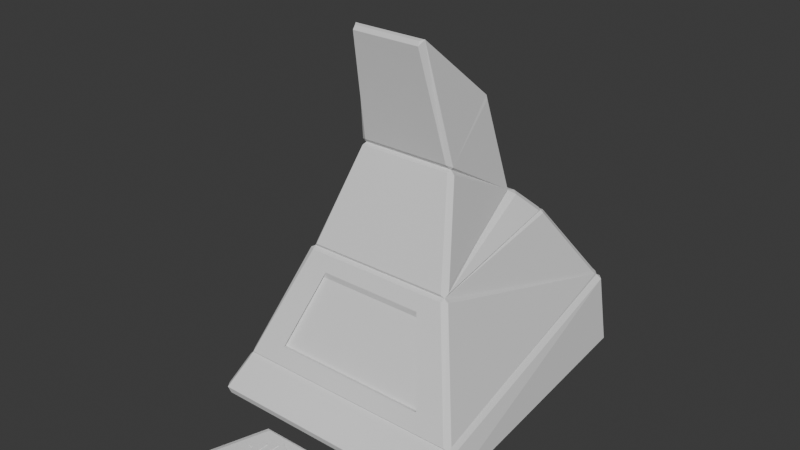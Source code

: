 # Source: v1-base-with-logo-plate.blend  (saved by Blender 4.0.36; exported with 4.5.12 LTS)
import bpy
from mathutils import Matrix  # noqa: F401  (used for matrix-valued properties, if any)

bpy.ops.wm.read_factory_settings(use_empty=True)
scene = bpy.context.scene
scene.name = 'Scene'

# ---- collections
col_collection = bpy.data.collections.new('Collection'); scene.collection.children.link(col_collection)

# ---- world
world_world = bpy.data.worlds.new('World'); scene.world = world_world
world_world.use_nodes = True; world_world.node_tree.nodes.clear()
_N = world_world.node_tree.nodes; _L = world_world.node_tree.links
n0 = _N.new('ShaderNodeOutputWorld'); n0.name = 'World Output'; n0.location = (300, 300)
n1 = _N.new('ShaderNodeBackground'); n1.name = 'Background'; n1.location = (10, 300)
n1.inputs[0].default_value = (0.05088, 0.05088, 0.05088, 1.0)
_L.new(n1.outputs[0], n0.inputs[0])
n0.is_active_output = True
world_world.color = (0.05088, 0.05088, 0.05088)
world_world.use_sun_shadow = False
world_world.sun_shadow_jitter_overblur = 0.0

# ---- meshes
me_cube = bpy.data.meshes.new('Cube')
me_cube.from_pydata([(0.7869, 0.9237, 0.4122), (1.037, -0.9901, -0.3418), (0.2068, -0.1337, 3.128), (-0.785, -1.012, 0.01979), (-0.7869, 0.9237, 0.4122), (-0.5449, -0.7952, 1.334), (-1.037, -0.9901, -0.3418), (-0.2068, -0.1337, 3.128), (1.132, -1.085, -0.7354), (0.785, -1.012, 0.01979), (-1.132, -1.085, -0.7354), (0.5449, -0.7952, 1.334), (0.8819, 0.9237, -0.7354), (-0.8819, 0.9237, -0.7354), (0.716, -0.7256, 1.764), (-0.716, -0.7256, 1.764), (0.6109, 0.4828, 2.122), (-0.6109, 0.4828, 2.122), (0.616, -0.6538, 1.764), (-0.616, -0.6538, 1.764), (0.5076, 0.4825, 1.654), (-0.5076, 0.4825, 1.654), (0.4536, -0.4143, 3.571), (-0.4536, -0.4143, 3.571), (0.4164, 0.2627, 2.601), (-0.4164, 0.2627, 2.601), (0.289, -0.3247, 3.522), (-0.289, -0.3247, 3.522), (0.2748, 0.2415, 2.323), (-0.2748, 0.2415, 2.323), (0.2748, -0.5351, 5.644), (-0.2748, -0.5351, 5.644), (0.2748, 0.01274, 4.567), (-0.2748, 0.01274, 4.567), (1.117, -1.083, -0.2996), (-0.8785, 0.9931, 0.4545), (0.8785, 0.9931, 0.4545), (-1.117, -1.083, -0.2996), (1.124, -1.116, -0.3839), (1.162, -1.074, -0.3838), (-1.162, -1.074, -0.3838), (-1.124, -1.116, -0.3839), (0.9201, 1.008, 0.3703), (0.8737, 1.05, 0.3703), (-0.9201, 1.008, 0.3703), (-0.8737, 1.05, 0.3703), (0.3492, -0.5876, 5.755), (-0.3492, -0.5876, 5.755), (1.132, -1.052, -0.2573), (1.093, -1.096, -0.2573), (-0.8689, 0.964, 0.4968), (-0.8526, 1.006, 0.4968), (0.8526, 1.006, 0.4968), (0.8802, 0.964, 0.4968), (-1.093, -1.096, -0.2573), (-1.132, -1.052, -0.2573), (0.6419, 0.4794, 2.08), (0.5955, 0.5261, 2.08), (-0.7071, -0.7572, 1.722), (0.7071, -0.7572, 1.722), (-0.5955, 0.5261, 2.08), (-0.6419, 0.4794, 2.08), (0.5793, 0.4905, 2.148), (0.6261, 0.4434, 2.149), (0.7267, -0.6952, 1.821), (0.6873, -0.7371, 1.822), (-0.6283, 0.4431, 2.149), (-0.5822, 0.4905, 2.148), (-0.6873, -0.7371, 1.822), (-0.7267, -0.6952, 1.821), (0.4819, -0.4205, 3.626), (0.4305, -0.4452, 3.66), (-0.4305, -0.4452, 3.66), (-0.4819, -0.4204, 3.626), (-0.4466, 0.3294, 2.548), (-0.4973, 0.2952, 2.524), (-0.4925, -0.4176, 3.498), (-0.4536, -0.4521, 3.545), (0.4973, 0.2952, 2.524), (0.4466, 0.3294, 2.548), (0.4536, -0.4521, 3.545), (0.4925, -0.418, 3.498), (0.3052, -0.5854, 5.751), (-0.3052, -0.5854, 5.751), (0.3227, -0.6174, 5.742), (0.3279, -0.6333, 5.669), (-0.3279, -0.6333, 5.669), (-0.3227, -0.6174, 5.742), (0.2068, 0.1594, 3.128), (0.2748, 0.1842, 2.885), (0.2748, 0.1594, 3.128), (0.2811, -0.009119, 2.862), (0.2842, -0.1337, 3.128), (-0.2068, 0.1594, 3.128), (-0.2748, 0.1842, 2.885), (-0.2748, 0.1594, 3.128), (-0.2842, -0.1337, 3.128), (-0.2811, -0.009119, 2.862), (-0.7167, -0.6831, 1.894), (-0.6765, -0.7239, 1.902), (0.7167, -0.679, 1.894), (0.6765, -0.7228, 1.902), (0.3586, 0.06296, 4.359), (0.3143, 0.09363, 4.406), (0.3501, 0.05923, 4.438), (-0.3143, 0.09363, 4.406), (-0.3588, 0.06299, 4.359), (-0.3501, 0.05923, 4.438), (-0.4484, 0.2446, 2.629), (-0.4047, 0.2719, 2.65), (0.4047, 0.2719, 2.65), (0.4484, 0.2447, 2.629), (-0.8365, 0.9803, 0.5733), (0.8365, 0.9803, 0.5733), (-0.865, 0.9382, 0.5733), (0.8657, 0.9382, 0.5733), (0.76, -0.7312, 1.713), (-0.76, -0.7312, 1.713), (0.5079, -0.8033, 1.453), (-0.5079, -0.8033, 1.453), (-0.7575, -1.043, 0.05233), (0.7575, -1.043, 0.05233), (0.9463, 0.9988, -1.0), (0.9625, 1.054, -0.8691), (1.009, 1.012, -0.8692), (0.9636, 0.9832, -1.0), (1.201, -1.257, -1.0), (1.246, -1.24, -0.8695), (1.208, -1.282, -0.8696), (1.193, -1.265, -1.0), (-0.9636, 0.9832, -1.0), (-1.009, 1.012, -0.8692), (-0.9463, 0.9988, -1.0), (-0.9625, 1.054, -0.8691), (-1.193, -1.265, -1.0), (-1.208, -1.282, -0.8696), (-1.201, -1.257, -1.0), (-1.246, -1.24, -0.8695)], [], [(4, 6, 10, 13), (21, 6, 4), (45, 133, 131, 44), (1, 6, 19, 18), (19, 6, 21), (8, 12, 13, 10), (6, 1, 8, 10), (0, 4, 13, 12), (1, 0, 12, 8), (19, 21, 29), (23, 77, 80, 22), (108, 98, 76), (26, 28, 18), (16, 17, 67, 62), (4, 0, 20, 21), (20, 0, 1), (26, 27, 31, 30), (27, 33, 31), (18, 19, 27, 26), (15, 58, 59, 14), (21, 20, 28, 29), (47, 31, 107), (31, 47, 83), (70, 102, 104, 46), (47, 107, 106, 73), (93, 94, 29, 28, 89, 88, 90, 32, 33, 95), (91, 89, 28, 26, 32, 90, 92), (18, 20, 1), (28, 20, 18), (27, 19, 29), (95, 33, 27, 29, 94, 97, 96), (32, 26, 30), (37, 34, 49, 54), (36, 35, 51, 52), (112, 113, 52, 51), (69, 25, 75), (16, 57, 60, 17), (135, 41, 40, 137), (30, 31, 83, 82), (80, 77, 99, 101), (64, 78, 24), (75, 66, 69), (102, 70, 111), (107, 33, 32, 104, 103, 105), (105, 103, 110, 109), (24, 79, 74, 25), (24, 111, 100, 64), (15, 14, 65, 68), (23, 22, 71, 72), (108, 23, 73), (38, 39, 34), (37, 40, 41), (42, 43, 36), (44, 35, 45), (106, 108, 73), (111, 70, 22), (76, 23, 108), (48, 49, 34), (50, 51, 35), (52, 53, 36), (54, 55, 37), (56, 57, 16), (60, 61, 17), (62, 63, 16), (64, 65, 14), (66, 67, 17), (68, 69, 15), (70, 71, 22), (72, 73, 23), (74, 75, 25), (76, 77, 23), (78, 79, 24), (80, 81, 22), (34, 37, 41, 38), (50, 117, 15), (35, 36, 43, 45), (127, 124, 42, 39), (128, 38, 41, 135), (40, 44, 131, 137), (112, 51, 50, 114), (78, 63, 62, 79), (80, 101, 100, 81), (46, 30, 82), (46, 85, 71, 70), (67, 74, 79, 62), (68, 99, 98, 69), (42, 124, 123, 43), (85, 86, 72, 71), (72, 86, 47, 73), (82, 84, 46), (87, 83, 47), (85, 46, 84), (47, 86, 87), (86, 85, 84, 87), (82, 83, 87, 84), (2, 88, 89, 91), (2, 91, 92), (90, 88, 2, 92), (93, 7, 97, 94), (97, 7, 96), (96, 7, 93, 95), (101, 99, 68, 65), (22, 81, 111), (98, 99, 77, 76), (24, 25, 109, 110), (100, 101, 65, 64), (25, 69, 98, 108), (100, 111, 81), (102, 103, 104), (105, 106, 107), (110, 111, 24), (102, 111, 110, 103), (105, 109, 108, 106), (32, 30, 104), (108, 109, 25), (104, 30, 46), (107, 31, 33), (38, 128, 127, 39), (56, 14, 115), (61, 114, 15), (57, 113, 112, 60), (60, 112, 114, 61), (66, 75, 74, 67), (57, 56, 115, 113), (16, 63, 64, 14), (49, 48, 116, 59), (52, 113, 115, 53), (61, 15, 17), (16, 14, 56), (53, 115, 14), (50, 15, 114), (39, 42, 36, 34), (64, 63, 78), (66, 17, 15, 69), (54, 58, 117, 55), (116, 48, 53), (37, 35, 44, 40), (117, 50, 55), (118, 59, 58, 119), (58, 54, 49, 59, 118, 121, 120, 119), (133, 45, 43, 123), (53, 14, 116), (55, 50, 35, 37), (34, 36, 53, 48), (59, 116, 14), (15, 117, 58), (3, 5, 119, 120), (5, 3, 9, 11), (11, 9, 121, 118), (9, 3, 120, 121), (119, 5, 11, 118), (122, 132, 133, 123), (127, 128, 129, 126), (135, 137, 136, 134), (128, 135, 134, 129), (123, 124, 125, 122), (131, 133, 132, 130), (130, 136, 137, 131), (124, 127, 126, 125), (130, 132, 122, 125, 126, 129, 134, 136)])
_uv = me_cube.uv_layers.new(name='UVMap')
_uv.uv.foreach_set('vector', [0.8592, 0.5158, 0.8592, 0.7342, 0.8592, 0.7342, 0.8592, 0.5158, 0.8592, 0.5158, 0.8592, 0.7342, 0.8592, 0.5158, 0.6176, 0.2556, 0.3839, 0.2552, 0.3839, 0.2458, 0.6176, 0.2458, 0.6408, 0.7342, 0.8592, 0.7342, 0.8592, 0.7342, 0.6408, 0.7342, 0.8592, 0.7342, 0.8592, 0.7342, 0.8592, 0.5158, 0.6408, 0.7342, 0.6408, 0.5158, 0.8592, 0.5158, 0.8592, 0.7342, 0.8592, 0.7342, 0.6408, 0.7342, 0.6408, 0.7342, 0.8592, 0.7342, 0.6408, 0.5158, 0.8592, 0.5158, 0.8592, 0.5158, 0.6408, 0.5158, 0.6408, 0.7342, 0.6408, 0.5158, 0.6408, 0.5158, 0.6408, 0.7342, 0.8592, 0.7342, 0.8592, 0.5158, 0.8592, 0.5158, 0.625, 1.0, 0.625, 0.9893, 0.625, 0.7607, 0.625, 0.75, 0.625, 0.2183, 0.625, 0.0117, 0.625, 0.0117, 0.6408, 0.7342, 0.6408, 0.5158, 0.6408, 0.7342, 0.625, 0.5, 0.625, 0.25, 0.625, 0.2585, 0.625, 0.4913, 0.8592, 0.5158, 0.6408, 0.5158, 0.6408, 0.5158, 0.8592, 0.5158, 0.6408, 0.5158, 0.6408, 0.5158, 0.6408, 0.7342, 0.6408, 0.7342, 0.8592, 0.7342, 0.8592, 0.7342, 0.6408, 0.7342, 0.8592, 0.7342, 0.8592, 0.5158, 0.8592, 0.7342, 0.6408, 0.7342, 0.8592, 0.7342, 0.8592, 0.7342, 0.6408, 0.7342, 0.625, 1.0, 0.625, 0.9927, 0.625, 0.7573, 0.625, 0.75, 0.8592, 0.5158, 0.6408, 0.5158, 0.6408, 0.5158, 0.8592, 0.5158, 0.875, 0.7318, 0.8592, 0.7342, 0.875, 0.5117, 0.8592, 0.7342, 0.8729, 0.7344, 0.8657, 0.7407, 0.625, 0.7318, 0.625, 0.5198, 0.625, 0.5117, 0.625, 0.7318, 0.625, 0.01822, 0.625, 0.2271, 0.625, 0.2194, 0.625, 0.01822, 0.8322, 0.5158, 0.8592, 0.5158, 0.8592, 0.5158, 0.6408, 0.5158, 0.6408, 0.5158, 0.6678, 0.5158, 0.6408, 0.5158, 0.6408, 0.5158, 0.8592, 0.5158, 0.8592, 0.5158, 0.6408, 0.612, 0.6408, 0.5158, 0.6408, 0.5158, 0.6408, 0.7342, 0.6408, 0.5158, 0.6408, 0.5158, 0.6408, 0.66, 0.6408, 0.7342, 0.6408, 0.5158, 0.6408, 0.7342, 0.6408, 0.5158, 0.6408, 0.5158, 0.6408, 0.7342, 0.8592, 0.7342, 0.8592, 0.7342, 0.8592, 0.5158, 0.8592, 0.5158, 0.8592, 0.5158, 0.8592, 0.7342, 0.8592, 0.5158, 0.8592, 0.5158, 0.8592, 0.612, 0.8592, 0.66, 0.6408, 0.5158, 0.6408, 0.7342, 0.6408, 0.7342, 0.625, 1.0, 0.625, 0.75, 0.625, 0.7548, 0.625, 0.9952, 0.625, 0.5, 0.625, 0.25, 0.625, 0.256, 0.625, 0.494, 0.625, 0.2561, 0.625, 0.4939, 0.625, 0.494, 0.625, 0.256, 0.625, 0.0117, 0.625, 0.2415, 0.625, 0.2417, 0.625, 0.5, 0.625, 0.4916, 0.625, 0.2584, 0.625, 0.25, 0.3951, 0.0, 0.6181, 0.0, 0.6176, 0.004227, 0.3946, 0.004227, 0.6408, 0.7342, 0.8592, 0.7342, 0.8599, 0.7421, 0.6343, 0.7407, 0.625, 0.7607, 0.625, 0.9893, 0.625, 0.9926, 0.625, 0.7574, 0.625, 0.7385, 0.625, 0.5083, 0.625, 0.5085, 0.625, 0.2417, 0.625, 0.2417, 0.625, 0.0117, 0.625, 0.5311, 0.625, 0.7411, 0.625, 0.5311, 0.8698, 0.5052, 0.8592, 0.5158, 0.6408, 0.5158, 0.6397, 0.5029, 0.6514, 0.5001, 0.8602, 0.5027, 0.625, 0.2758, 0.625, 0.4742, 0.625, 0.4788, 0.625, 0.2712, 0.625, 0.5, 0.625, 0.4881, 0.625, 0.2617, 0.625, 0.25, 0.625, 0.5124, 0.625, 0.5257, 0.625, 0.7385, 0.625, 0.7385, 0.625, 1.0, 0.625, 0.75, 0.625, 0.7573, 0.625, 0.9927, 0.625, 1.0, 0.625, 0.75, 0.625, 0.7611, 0.625, 0.9889, 0.625, 0.2249, 0.625, 0.0, 0.625, 0.008959, 0.6176, 0.7544, 0.6176, 0.7458, 0.625, 0.75, 0.625, 0.002565, 0.6176, 0.004227, 0.618, 0.0004236, 0.6176, 0.5042, 0.6176, 0.4944, 0.625, 0.5, 0.6176, 0.2458, 0.625, 0.25, 0.6176, 0.2556, 0.625, 0.2194, 0.625, 0.2194, 0.625, 0.01822, 0.625, 0.5311, 0.625, 0.7411, 0.625, 0.75, 0.625, 0.0117, 0.625, 0.0, 0.625, 0.2175, 0.625, 0.7455, 0.625, 0.7499, 0.625, 0.75, 0.625, 0.2421, 0.625, 0.2514, 0.625, 0.25, 0.625, 0.494, 0.625, 0.5043, 0.625, 0.5, 0.625, 0.0, 0.625, 0.004487, 0.625, 0.0, 0.625, 0.5079, 0.625, 0.4986, 0.625, 0.5, 0.625, 0.2584, 0.625, 0.2495, 0.625, 0.25, 0.625, 0.4913, 0.625, 0.502, 0.625, 0.5, 0.625, 0.7385, 0.625, 0.7476, 0.625, 0.75, 0.625, 0.2417, 0.625, 0.2514, 0.625, 0.25, 0.625, 3.316e-05, 0.625, 0.007388, 0.625, 0.0, 0.625, 0.7318, 0.625, 0.7476, 0.625, 0.75, 0.625, 0.0, 0.625, 0.008959, 0.625, 0.0, 0.625, 0.2617, 0.625, 0.2483, 0.625, 0.25, 0.625, 0.9987, 0.625, 0.9893, 0.625, 0.993, 0.625, 0.5083, 0.625, 0.4983, 0.625, 0.5085, 0.625, 0.7607, 0.625, 0.752, 0.625, 0.75, 0.625, 0.75, 0.625, 1.0, 0.6176, 0.9956, 0.6176, 0.7544, 0.625, 0.2155, 0.625, 0.004487, 0.625, 0.004487, 0.625, 0.25, 0.625, 0.5, 0.6176, 0.4944, 0.6176, 0.2556, 0.3946, 0.7458, 0.3839, 0.5042, 0.6176, 0.5042, 0.6176, 0.7458, 0.3946, 0.7542, 0.6176, 0.7544, 0.6176, 0.9956, 0.3946, 0.9958, 0.6176, 0.004227, 0.6176, 0.2458, 0.3839, 0.2458, 0.3946, 0.004227, 0.625, 0.2561, 0.625, 0.256, 0.625, 0.2421, 0.625, 0.2421, 0.625, 0.5083, 0.625, 0.5083, 0.625, 0.4913, 0.625, 0.4881, 0.625, 0.7607, 0.625, 0.7574, 0.625, 0.7385, 0.625, 0.7385, 0.625, 0.7318, 0.6408, 0.7342, 0.6343, 0.7407, 0.625, 0.7318, 0.625, 0.7643, 0.625, 0.7611, 0.625, 0.7318, 0.625, 0.2585, 0.625, 0.2617, 0.625, 0.4881, 0.625, 0.4913, 0.625, 0.0, 0.625, 0.0, 0.625, 0.0117, 0.625, 0.0117, 0.6176, 0.5042, 0.3839, 0.5042, 0.3839, 0.4948, 0.6176, 0.4944, 0.625, 0.7643, 0.625, 0.9857, 0.625, 0.9889, 0.625, 0.7611, 0.625, 0.0, 0.625, 0.0, 0.625, 0.01822, 0.625, 0.01822, 0.6343, 0.7407, 0.6313, 0.7385, 0.6271, 0.7344, 0.8687, 0.7385, 0.8657, 0.7407, 0.8729, 0.7344, 0.625, 0.7643, 0.625, 0.738, 0.625, 0.7621, 0.8748, 0.7327, 0.8695, 0.7379, 0.8687, 0.7385, 0.625, 0.9857, 0.625, 0.7643, 0.625, 0.7659, 0.625, 0.9841, 0.6343, 0.7407, 0.8599, 0.7421, 0.8604, 0.7483, 0.6291, 0.7459, 0.625, 0.0, 0.625, 0.2247, 0.3966, 0.241, 0.3755, 0.0, 0.625, 1.0, 0.3755, 1.0, 0.625, 0.8909, 0.7791, 0.5253, 0.875, 0.5253, 0.875, 0.75, 0.7659, 0.75, 0.625, 0.5253, 0.625, 0.75, 0.3755, 0.75, 0.3966, 0.509, 0.3755, 0.75, 0.625, 0.75, 0.625, 0.8591, 0.7341, 0.75, 0.625, 0.75, 0.625, 0.5253, 0.7209, 0.5253, 0.625, 0.7574, 0.625, 0.9926, 0.625, 0.9927, 0.625, 0.7573, 0.625, 0.75, 0.625, 0.7385, 0.625, 0.5315, 0.625, 0.0117, 0.625, 0.0, 0.625, 0.0, 0.625, 0.0117, 0.625, 0.5, 0.625, 0.2544, 0.625, 0.2712, 0.625, 0.4788, 0.625, 0.7385, 0.625, 0.7574, 0.625, 0.7573, 0.625, 0.7385, 0.625, 0.2415, 0.625, 0.0117, 0.625, 0.0117, 0.625, 0.2183, 0.625, 0.7385, 0.625, 0.5266, 0.625, 0.7385, 0.625, 0.4856, 0.625, 0.4742, 0.625, 0.4855, 0.625, 0.2758, 0.625, 0.2644, 0.625, 0.2688, 0.625, 0.5164, 0.625, 0.5257, 0.625, 0.5124, 0.625, 0.4856, 0.625, 0.4879, 0.625, 0.4788, 0.625, 0.4742, 0.625, 0.2758, 0.625, 0.2712, 0.625, 0.2621, 0.625, 0.2644, 0.6408, 0.5158, 0.6408, 0.7342, 0.6302, 0.5052, 0.625, 0.2244, 0.625, 0.2291, 0.625, 0.2353, 0.6302, 0.5052, 0.6408, 0.7342, 0.625, 0.7318, 0.875, 0.5117, 0.8592, 0.7342, 0.8592, 0.5158, 0.6176, 0.7544, 0.3946, 0.7542, 0.3946, 0.7458, 0.6176, 0.7458, 0.625, 0.5079, 0.625, 0.7147, 0.625, 0.5079, 0.625, 0.2421, 0.625, 0.2421, 0.625, 0.03648, 0.625, 0.4916, 0.625, 0.4939, 0.625, 0.2561, 0.625, 0.2584, 0.625, 0.2584, 0.625, 0.2561, 0.625, 0.2421, 0.625, 0.2421, 0.625, 0.2417, 0.625, 0.2417, 0.625, 0.2617, 0.625, 0.2585, 0.625, 0.4916, 0.625, 0.5079, 0.625, 0.5079, 0.625, 0.4939, 0.625, 0.5, 0.625, 0.5083, 0.625, 0.7426, 0.625, 0.75, 0.625, 0.7548, 0.625, 0.7455, 0.625, 0.7455, 0.625, 0.7572, 0.625, 0.494, 0.625, 0.4939, 0.625, 0.5079, 0.625, 0.5079, 0.625, 0.2421, 0.625, 0.0, 0.625, 0.25, 0.625, 0.5, 0.625, 0.7147, 0.625, 0.5079, 0.625, 0.5079, 0.625, 0.5079, 0.625, 0.7455, 0.625, 0.2421, 0.625, 0.03648, 0.625, 0.2421, 0.6176, 0.7458, 0.6176, 0.5042, 0.625, 0.5, 0.625, 0.75, 0.625, 0.7426, 0.625, 0.5083, 0.625, 0.5083, 0.625, 0.2417, 0.625, 0.25, 0.625, 0.0, 0.625, 0.007388, 0.625, 0.0, 0.625, 0.0, 0.625, 0.004487, 0.625, 0.004487, 0.625, 0.7455, 0.625, 0.7455, 0.625, 0.536, 0.625, 0.0, 0.625, 0.25, 0.6176, 0.2458, 0.6176, 0.004227, 0.625, 0.004487, 0.625, 0.2155, 0.625, 0.004487, 0.625, 0.7943, 0.625, 0.7572, 0.625, 0.9928, 0.625, 0.9557, 0.625, 0.9928, 0.625, 0.9952, 0.625, 0.7548, 0.625, 0.7572, 0.625, 0.7943, 0.625, 0.7879, 0.625, 0.9621, 0.625, 0.9557, 0.3839, 0.2552, 0.6176, 0.2556, 0.6176, 0.4944, 0.3839, 0.4948, 0.625, 0.5079, 0.625, 0.7455, 0.625, 0.7455, 0.625, 0.004487, 0.625, 0.2457, 0.625, 0.25, 0.625, 0.0, 0.625, 0.75, 0.625, 0.5, 0.625, 0.536, 0.625, 0.7455, 0.625, 0.7572, 0.625, 0.7455, 0.625, 0.7455, 0.625, 0.004487, 0.625, 0.004487, 0.625, 0.0, 0.375, 0.25, 0.625, 0.25, 0.625, 0.02485, 0.375, 0.01576, 0.625, 0.25, 0.375, 0.25, 0.375, 0.5, 0.625, 0.5, 0.625, 0.5, 0.375, 0.5, 0.375, 0.7342, 0.625, 0.7252, 0.375, 0.5, 0.125, 0.5, 0.125, 0.7342, 0.375, 0.7342, 0.875, 0.7252, 0.875, 0.5, 0.625, 0.5, 0.625, 0.7252, 0.375, 0.4996, 0.375, 0.2717, 0.3839, 0.2552, 0.3839, 0.4948, 0.3946, 0.7458, 0.3946, 0.7542, 0.375, 0.749, 0.375, 0.7473, 0.375, 0.9948, 0.375, 0.9873, 0.375, 0.9781, 0.375, 0.9798, 0.3946, 0.7542, 0.3946, 0.9958, 0.375, 0.9798, 0.375, 0.749, 0.3839, 0.4948, 0.3839, 0.5042, 0.375, 0.5032, 0.375, 0.4996, 0.375, 0.2624, 0.375, 0.2552, 0.375, 0.2717, 0.375, 0.2746, 0.375, 0.2746, 0.375, 0.9781, 0.375, 0.982, 0.375, 0.2627, 0.3839, 0.5042, 0.3946, 0.7458, 0.375, 0.7473, 0.375, 0.5032, 0.375, 0.2746, 0.375, 0.2717, 0.375, 0.4996, 0.375, 0.5032, 0.375, 0.7473, 0.375, 0.749, 0.375, 0.9798, 0.375, 0.9781])
me_cube.materials.append(None)
me_cube.use_mirror_vertex_groups = False
me_cube.update()
me_cube_001 = bpy.data.meshes.new('Cube.001')
me_cube_001.from_pydata([(0.7886, -2.345, -0.4951), (-0.9936, -1.918, -0.9193), (-0.6568, -1.918, 0.9017), (0.777, -2.345, -0.657), (0.8335, -2.345, -0.6158), (0.9936, -1.918, -0.9193), (0.8365, -2.345, -0.5828), (0.6568, -1.918, 0.9017), (-1.117, 0.4876, -1.0), (0.8634, -2.345, -0.5247), (0.8544, -2.345, -0.6378), (-1.094, 0.87, -1.0), (-0.7444, 0.87, 0.8353), (0.8325, -2.345, -0.4932), (-0.7674, 0.4876, 0.8371), (0.8276, -2.345, -0.5691), (1.086, 0.87, -1.0), (0.8157, -2.345, -0.6954), (0.8216, -2.345, -0.7037), (1.11, 0.4876, -1.0), (0.7598, 0.4876, 0.8371), (0.8246, -2.345, -0.7155), (0.7367, 0.87, 0.8353), (0.813, -2.345, -0.4894), (-1.091, -1.0, -1.0), (0.78, -2.345, -0.6597), (-0.724, -1.0, 0.9824), (0.7859, -2.345, -0.8108), (0.7651, -2.345, -0.5114), (1.091, -1.0, -1.0), (0.724, -1.0, 0.9824), (0.774, -2.345, -0.5031), (0.7508, -2.345, -0.5938), (0.7538, -2.345, -0.6103), (0.8127, -2.345, -0.815), (0.8127, -2.345, -0.7325), (0.7537, -2.345, -0.541), (0.8663, -2.345, -0.6584), (0.804, -2.345, -0.5644), (0.8529, -2.345, -0.5082), (0.8737, -2.345, -0.7449), (0.8603, -2.345, -0.6474), (0.8618, -2.345, -0.7779), (0.8559, -2.345, -0.7889), (0.8468, -2.345, -0.7998), (0.8213, -2.345, -0.5622), (0.8187, -2.345, -0.6996), (0.8216, -2.345, -0.727), (0.8023, -2.345, -0.5794), (0.8097, -2.345, -0.5952), (0.8038, -2.345, -0.815), (0.7874, -2.345, -0.668), (0.7799, -2.345, -0.7107), (0.774, -2.345, -0.6529), (0.7705, -2.345, -0.7985), (0.7502, -2.345, -0.5814), (0.7502, -2.345, -0.5759), (0.7517, -2.345, -0.775), (0.7457, -2.345, -0.7628), (0.7427, -2.345, -0.7518), (0.7576, -2.345, -0.6254), (0.7636, -2.345, -0.6364), (0.8053, -2.345, -0.7325), (0.7963, -2.345, -0.727), (0.8082, -2.345, -0.6886), (0.7963, -2.345, -0.6776), (0.8122, -2.345, -0.5598), (0.832, -2.345, -0.8095), (0.844, -2.345, -0.4985), (0.8678, -2.345, -0.7628), (0.8769, -2.345, -0.7106), (0.8753, -2.345, -0.6884), (0.8707, -2.345, -0.6693), (0.8678, -2.345, -0.543), (0.8678, -2.345, -0.5485), (-0.5448, -2.345, -0.5004), (-0.5091, -2.345, -0.5629), (-0.4733, -2.345, 0.5216), (-0.3502, -2.345, -0.621), (-0.3483, -2.345, -0.5783), (-0.7413, -2.345, -0.6788), (-0.6341, -2.345, 0.2496), (-0.5626, -2.345, -0.7834), (-0.4697, -2.345, -0.702), (-0.4733, -2.345, -0.4949), (-0.4604, -2.345, -0.7889), (-0.4568, -2.345, -0.5883), (-0.1399, -2.345, 0.376), (-0.4823, -2.345, -0.5786), (-0.4465, -2.345, 0.67), (-0.3528, -2.345, 0.67), (-0.2322, -2.345, -0.2037), (0.3275, -2.345, -0.2037), (0.4465, -2.345, 0.67), (0.4793, -2.345, 0.5216), (0.64, -2.345, 0.2496), (0.4674, -2.345, -0.4894), (0.4346, -2.345, -0.4894), (0.3885, -2.345, -0.4894), (0.3885, -2.345, -0.6268), (0.3334, -2.345, -0.668), (0.2917, -2.345, -0.4894), (0.2322, -2.345, 0.4415), (0.128, -2.345, 0.3301), (0.05656, -2.345, -0.4894), (-0.05656, -2.345, -0.4894), (-0.1399, -2.345, 0.1233), (-0.2977, -2.345, -0.5965), (-0.2977, -2.345, -0.6268), (-0.3185, -2.345, -0.5114), (-0.3453, -2.345, -0.5912), (-0.3572, -2.345, -0.6268), (-0.4168, -2.345, -0.4894), (-0.4584, -2.345, -0.5114), (-0.4704, -2.345, -0.5938), (-0.4644, -2.345, -0.5938), (-0.4644, -2.345, -0.7009), (-0.4942, -2.345, -0.7257), (-0.5239, -2.345, -0.4894), (-0.5439, -2.345, -0.6048), (-0.5418, -2.345, -0.7009), (-0.5507, -2.345, -0.6625), (-0.5478, -2.345, -0.679), (-0.8276, -2.345, -0.6898), (0.3275, -2.345, 0.7964), (-0.4733, -2.345, 0.09167), (-0.7413, -2.345, -0.804), (-0.6698, -2.345, -0.804), (-0.6341, -2.345, 0.3746), (-0.5269, -2.345, -0.7276), (-0.4555, -2.345, -0.7106), (-0.3126, -2.345, -0.521), (0.04465, -2.345, -0.6886), (0.04465, -2.345, -0.6062), (-0.5879, -2.345, -0.7312), (-0.5909, -2.345, -0.5828), (-0.5671, -2.345, 0.5216), (-0.5293, -2.345, -0.5783), (-0.4452, -2.345, -0.7641), (-0.4421, -2.345, -0.7476), (-0.3325, -2.345, -0.4943), (-0.326, -2.345, -0.5004), (-0.3275, -2.345, -0.2037), (0.2322, -2.345, -0.2037), (0.3587, -2.345, 0.67), (0.5671, -2.345, 0.5216), (0.64, -2.345, 0.3746), (0.5671, -2.345, 0.2496), (0.579, -2.345, -0.4894), (0.4793, -2.345, 0.09167), (0.4674, -2.345, -0.804), (0.4465, -2.345, -0.0457), (0.4346, -2.345, -0.815), (0.3334, -2.345, -0.804), (0.3275, -2.345, 0.6082), (0.3275, -2.345, 0.5436), (0.2917, -2.345, -0.804), (0.2664, -2.345, -0.4894), (0.1846, -2.345, -0.5732), (0.1846, -2.345, -0.804), (0.1414, -2.345, -0.4894), (0.1414, -2.345, -0.5732), (0.128, -2.345, 0.1439), (0.1221, -2.345, -0.4894), (0.1221, -2.345, -0.804), (0.07591, -2.345, -0.4894), (0.05656, -2.345, -0.5732), (-0.04614, -2.345, 0.4804), (-0.0521, -2.345, -0.03608), (-0.05656, -2.345, -0.804), (-0.1399, -2.345, 0.3115), (-0.1399, -2.345, 0.04607), (-0.1399, -2.345, -0.2243), (-0.2322, -2.345, 0.4818), (-0.2798, -2.345, -0.804), (-0.3066, -2.345, -0.532), (-0.2992, -2.345, -0.5526), (-0.2977, -2.345, -0.5732), (-0.3002, -2.345, -0.6432), (-0.3298, -2.345, -0.6838), (-0.3438, -2.345, -0.4894), (-0.3453, -2.345, -0.5996), (-0.3453, -2.345, -0.61), (-0.3334, -2.345, -0.804), (-0.3766, -2.345, -0.6268), (-0.3766, -2.345, -0.6996), (-0.4168, -2.345, -0.804), (-0.4465, -2.345, -0.0457), (-0.4515, -2.345, -0.7174), (-0.448, -2.345, -0.7229), (-0.4436, -2.345, -0.7325), (-0.4795, -2.345, -0.7106), (-0.4838, -2.345, -0.7161), (-0.4759, -2.345, -0.7064), (-0.4852, -2.345, -0.8095), (-0.4927, -2.345, -0.4894), (-0.5061, -2.345, -0.5622), (-0.4903, -2.345, -0.5687), (-0.5031, -2.345, -0.7325), (-0.5206, -2.345, -0.5686), (-0.5373, -2.345, -0.4952), (-0.5369, -2.345, -0.588), (-0.5389, -2.345, -0.804), (-0.5589, -2.345, -0.5152), (-0.5478, -2.345, -0.6144), (-0.5507, -2.345, -0.6309), (-0.5522, -2.345, -0.7943), (-0.5671, -2.345, 0.2496), (-0.5671, -2.345, -0.5251), (-0.579, -2.345, -0.5471), (-0.5731, -2.345, -0.5361), (-0.5701, -2.345, -0.7724), (-0.585, -2.345, -0.5636), (-0.5954, -2.345, -0.6996), (-0.5929, -2.345, -0.7174), (-0.585, -2.345, -0.7408), (-0.6237, -2.345, -0.4894), (-0.6698, -2.345, -0.4894), (-0.7011, -2.345, -0.4798), (-0.7852, -2.345, -0.6567), (-0.7852, -2.345, -0.7644), (-0.8276, -2.345, -0.804), (-0.8737, -2.345, -0.804), (-0.8737, -2.345, -0.4798), (-0.7011, -2.345, -0.804), (-0.6237, -2.345, -0.804), (-0.5969, -2.345, -0.6584), (-0.5969, -2.345, -0.6199), (-0.5939, -2.345, -0.5952), (-0.576, -2.345, -0.7628), (-0.5671, -2.345, 0.09167), (-0.5671, -2.345, 0.3746), (-0.5363, -2.345, -0.7151), (-0.5135, -2.345, -0.815), (-0.5276, -2.345, -0.8095), (-0.5135, -2.345, -0.7325), (-0.4986, -2.345, -0.8138), (-0.4997, -2.345, -0.5622), (-0.4897, -2.345, -0.7215), (-0.4778, -2.345, -0.586), (-0.4501, -2.345, -0.7765), (-0.448, -2.345, -0.5704), (-0.4437, -2.345, -0.5498), (-0.4451, -2.345, -0.5622), (-0.446, -2.345, -0.5385), (-0.3766, -2.345, -0.804), (-0.3766, -2.345, -0.5732), (-0.3528, -2.345, -0.5732), (-0.3647, -2.345, -0.5732), (-0.3528, -2.345, -0.0457), (-0.3275, -2.345, 0.7648), (-0.3135, -2.345, -0.6693), (-0.3029, -2.345, -0.6529), (-0.0521, -2.345, -0.2985), (-0.01637, -2.345, -0.804), (-0.01637, -2.345, -0.6886), (-0.01637, -2.345, -0.6062), (-0.01637, -2.345, -0.5732), (0.07591, -2.345, -0.804), (0.2248, -2.345, -0.804), (0.2248, -2.345, -0.5732), (0.2664, -2.345, -0.5732), (0.3587, -2.345, -0.0457), (0.5135, -2.345, -0.7325), (0.5135, -2.345, -0.6886), (0.5135, -2.345, -0.6062), (0.5135, -2.345, -0.5732), (0.579, -2.345, -0.804), (0.5731, -2.345, -0.6886), (0.5731, -2.345, -0.6062), (0.579, -2.345, -0.5732), (0.5671, -2.345, 0.09167), (0.5671, -2.345, 0.3746), (0.579, -2.345, -0.7325), (0.6442, -2.345, -0.4958), (0.6325, -2.345, -0.6577), (0.6891, -2.345, -0.6165), (0.6921, -2.345, -0.5835), (0.719, -2.345, -0.5254), (0.7099, -2.345, -0.6385), (0.6881, -2.345, -0.494), (0.6832, -2.345, -0.5699), (0.6712, -2.345, -0.6962), (0.6772, -2.345, -0.7044), (0.6802, -2.345, -0.7162), (0.6685, -2.345, -0.4901), (0.6355, -2.345, -0.6605), (0.6415, -2.345, -0.8116), (0.6206, -2.345, -0.5121), (0.6296, -2.345, -0.5039), (0.6064, -2.345, -0.5945), (0.6093, -2.345, -0.611), (0.6683, -2.345, -0.8157), (0.6683, -2.345, -0.7333), (0.6093, -2.345, -0.5418), (0.7219, -2.345, -0.6591), (0.6596, -2.345, -0.5651), (0.7085, -2.345, -0.5089), (0.7293, -2.345, -0.7456), (0.7159, -2.345, -0.6481), (0.7174, -2.345, -0.7786), (0.7114, -2.345, -0.7896), (0.7024, -2.345, -0.8006), (0.6768, -2.345, -0.5629), (0.6742, -2.345, -0.7003), (0.6772, -2.345, -0.7278), (0.6579, -2.345, -0.5802), (0.6653, -2.345, -0.5959), (0.6593, -2.345, -0.8157), (0.643, -2.345, -0.6687), (0.6355, -2.345, -0.7114), (0.6296, -2.345, -0.6536), (0.6261, -2.345, -0.7992), (0.6058, -2.345, -0.5822), (0.6058, -2.345, -0.5767), (0.6072, -2.345, -0.7757), (0.6013, -2.345, -0.7635), (0.5983, -2.345, -0.7525), (0.6132, -2.345, -0.6261), (0.6192, -2.345, -0.6371), (0.6608, -2.345, -0.7333), (0.6519, -2.345, -0.7278), (0.6638, -2.345, -0.6893), (0.6519, -2.345, -0.6783), (0.6677, -2.345, -0.5605), (0.6876, -2.345, -0.8102), (0.6995, -2.345, -0.4992), (0.7233, -2.345, -0.7635), (0.7325, -2.345, -0.7113), (0.7309, -2.345, -0.6891), (0.7263, -2.345, -0.6701), (0.7233, -2.345, -0.5437), (0.7233, -2.345, -0.5492), (-0.1751, -2.345, -0.5682), (-0.1844, -2.345, -0.5699), (-0.1934, -2.345, -0.5746), (-0.2017, -2.345, -0.5824), (-0.2089, -2.345, -0.5928), (-0.2149, -2.345, -0.6056), (-0.2193, -2.345, -0.6201), (-0.2221, -2.345, -0.6358), (-0.223, -2.345, -0.6522), (-0.2221, -2.345, -0.6686), (-0.2193, -2.345, -0.6844), (-0.2149, -2.345, -0.6989), (-0.2089, -2.345, -0.7116), (-0.2017, -2.345, -0.722), (-0.1934, -2.345, -0.7298), (-0.1844, -2.345, -0.7346), (-0.1751, -2.345, -0.7362), (-0.1657, -2.345, -0.7346), (-0.1567, -2.345, -0.7298), (-0.1484, -2.345, -0.722), (-0.1412, -2.345, -0.7116), (-0.1352, -2.345, -0.6989), (-0.1308, -2.345, -0.6844), (-0.1281, -2.345, -0.6686), (-0.1271, -2.345, -0.6522), (-0.1281, -2.345, -0.6358), (-0.1308, -2.345, -0.6201), (-0.1352, -2.345, -0.6056), (-0.1412, -2.345, -0.5928), (-0.1484, -2.345, -0.5824), (-0.1567, -2.345, -0.5746), (-0.1657, -2.345, -0.5699), (-0.1751, -2.345, -0.4844), (-0.1937, -2.345, -0.4877), (-0.2117, -2.345, -0.4972), (-0.2283, -2.345, -0.5127), (-0.2428, -2.345, -0.5336), (-0.2547, -2.345, -0.559), (-0.2635, -2.345, -0.588), (-0.269, -2.345, -0.6195), (-0.2708, -2.345, -0.6522), (-0.269, -2.345, -0.685), (-0.2635, -2.345, -0.7164), (-0.2547, -2.345, -0.7454), (-0.2428, -2.345, -0.7709), (-0.2283, -2.345, -0.7917), (-0.2117, -2.345, -0.8072), (-0.1937, -2.345, -0.8168), (-0.1751, -2.345, -0.82), (-0.1564, -2.345, -0.8168), (-0.1384, -2.345, -0.8072), (-0.1219, -2.345, -0.7917), (-0.1074, -2.345, -0.7709), (-0.09544, -2.345, -0.7454), (-0.0866, -2.345, -0.7164), (-0.08115, -2.345, -0.685), (-0.07931, -2.345, -0.6522), (-0.08115, -2.345, -0.6195), (-0.0866, -2.345, -0.588), (-0.09544, -2.345, -0.559), (-0.1074, -2.345, -0.5336), (-0.1219, -2.345, -0.5127), (-0.1384, -2.345, -0.4972), (-0.1564, -2.345, -0.4877), (-0.8737, -1.918, -0.804), (-0.8737, -1.918, -0.4798), (-0.8276, -1.918, -0.804), (-0.8276, -1.918, -0.6898), (-0.7852, -1.918, -0.7644), (-0.7852, -1.918, -0.6567), (-0.7011, -1.918, -0.804), (-0.7413, -1.918, -0.804), (-0.7413, -1.918, -0.6788), (-0.6698, -1.918, -0.4894), (-0.7011, -1.918, -0.4798), (-0.5963, -1.918, -0.6754), (-0.5969, -1.918, -0.6584), (-0.6237, -1.918, -0.6739), (-0.6698, -1.918, -0.804), (-0.5969, -1.918, -0.6199), (-0.6237, -1.918, -0.4894), (-0.6341, -1.918, 0.2496), (-0.6237, -1.918, -0.804), (-0.6341, -1.918, 0.3746), (-0.5671, -1.918, 0.3746), (-0.5522, -1.918, -0.7943), (-0.5627, -1.918, -0.7834), (-0.5701, -1.918, -0.7724), (-0.576, -1.918, -0.7628), (-0.585, -1.918, -0.7408), (-0.5929, -1.918, -0.7174), (-0.5954, -1.918, -0.6996), (-0.5507, -1.918, -0.6625), (-0.5507, -1.918, -0.6309), (-0.585, -1.918, -0.5636), (-0.579, -1.918, -0.5471), (-0.5731, -1.918, -0.5361), (-0.5671, -1.918, -0.5251), (-0.5589, -1.918, -0.5152), (-0.5671, -1.918, 0.09167), (-0.5671, -1.918, 0.2496), (-0.5671, -1.918, 0.5216), (-0.5478, -1.918, -0.6144), (-0.5448, -1.918, -0.5004), (-0.5135, -1.918, -0.7325), (-0.5276, -1.918, -0.8095), (-0.5269, -1.918, -0.7276), (-0.5206, -1.918, -0.5686), (-0.5091, -1.918, -0.5629), (-0.5389, -1.918, -0.804), (-0.5363, -1.918, -0.7151), (-0.5369, -1.918, -0.588), (-0.5373, -1.918, -0.4952), (-0.5061, -1.918, -0.5622), (-0.4997, -1.918, -0.5622), (-0.4986, -1.918, -0.8138), (-0.4927, -1.918, -0.4894), (-0.4704, -1.918, -0.5938), (-0.4698, -1.918, -0.702), (-0.4733, -1.918, -0.4949), (-0.4853, -1.918, -0.8095), (-0.5031, -1.918, -0.7325), (-0.4838, -1.918, -0.7161), (-0.5135, -1.918, -0.815), (-0.4942, -1.918, -0.7257), (-0.4897, -1.918, -0.7215), (-0.5418, -1.918, -0.7009), (-0.4795, -1.918, -0.7106), (-0.4759, -1.918, -0.7064), (-0.5478, -1.918, -0.679), (-0.5439, -1.918, -0.6048), (-0.4778, -1.918, -0.586), (-0.5293, -1.918, -0.5783), (-0.4823, -1.918, -0.5786), (-0.4903, -1.918, -0.5687), (-0.524, -1.918, -0.4894), (-0.588, -1.918, -0.7312), (-0.5939, -1.918, -0.5952), (-0.5909, -1.918, -0.5828), (-0.4733, -1.918, 0.09167), (-0.4733, -1.918, 0.2695), (-0.4733, -1.918, 0.5216), (-0.4501, -1.918, -0.7765), (-0.4421, -1.918, -0.7476), (-0.4436, -1.918, -0.7325), (-0.4437, -1.918, -0.5498), (-0.446, -1.918, -0.5385), (-0.4168, -1.918, -0.4894), (-0.4604, -1.918, -0.7889), (-0.4168, -1.918, -0.804), (-0.4452, -1.918, -0.7641), (-0.4644, -1.918, -0.7009), (-0.4644, -1.918, -0.5938), (-0.4568, -1.918, -0.5883), (-0.448, -1.918, -0.5704), (-0.4451, -1.918, -0.5622), (-0.4585, -1.918, -0.5114), (-0.3766, -1.918, -0.6268), (-0.3766, -1.918, -0.6996), (-0.3766, -1.918, -0.5732), (-0.3528, -1.918, -0.5732), (-0.3572, -1.918, -0.6268), (-0.3647, -1.918, -0.5732), (-0.3453, -1.918, -0.61), (-0.3325, -1.918, -0.4943), (-0.3766, -1.918, -0.804), (-0.3334, -1.918, -0.804), (-0.3298, -1.918, -0.6838), (-0.3502, -1.918, -0.621), (-0.3453, -1.918, -0.5996), (-0.3454, -1.918, -0.5912), (-0.3483, -1.918, -0.5783), (-0.3439, -1.918, -0.4894), (-0.3275, -1.918, -0.2037), (-0.4465, -1.918, -0.0457), (-0.3528, -1.918, -0.0457), (-0.3275, -1.918, 0.5383), (-0.3528, -1.918, 0.5662), (-0.3029, -1.918, -0.6529), (-0.2697, -1.918, -0.633), (-0.269, -1.918, -0.6195), (-0.2977, -1.918, -0.6268), (-0.2977, -1.918, -0.5965), (-0.2635, -1.918, -0.588), (-0.2798, -1.918, -0.804), (-0.2547, -1.918, -0.7454), (-0.2635, -1.918, -0.7164), (-0.3135, -1.918, -0.6693), (-0.269, -1.918, -0.685), (-0.2708, -1.918, -0.6522), (-0.3002, -1.918, -0.6432), (-0.2977, -1.918, -0.5732), (-0.2547, -1.918, -0.559), (-0.2992, -1.918, -0.5526), (-0.3066, -1.918, -0.532), (-0.2017, -1.918, -0.722), (-0.2017, -1.918, -0.5824), (-0.2117, -1.918, -0.8072), (-0.2283, -1.918, -0.7917), (-0.2428, -1.918, -0.7709), (-0.2089, -1.918, -0.7116), (-0.2149, -1.918, -0.6989), (-0.2193, -1.918, -0.6844), (-0.2221, -1.918, -0.6686), (-0.223, -1.918, -0.6522), (-0.2221, -1.918, -0.6358), (-0.2193, -1.918, -0.6201), (-0.2149, -1.918, -0.6056), (-0.2089, -1.918, -0.5928), (-0.2428, -1.918, -0.5336), (-0.3126, -1.918, -0.521), (-0.2283, -1.918, -0.5127), (-0.3185, -1.918, -0.5114), (-0.1937, -1.918, -0.4877), (-0.2322, -1.918, -0.2037), (-0.326, -1.918, -0.5004), (-0.2117, -1.918, -0.4972), (-0.448, -1.918, -0.7229), (-0.4515, -1.918, -0.7174), (-0.4555, -1.918, -0.7106), (-0.4465, -1.918, 0.3741), (-0.1751, -1.918, -0.7362), (-0.1751, -1.918, -0.5682), (-0.1751, -1.918, -0.82), (-0.1844, -1.918, -0.7346), (-0.1844, -1.918, -0.5699), (-0.1567, -1.918, -0.5746), (-0.1484, -1.918, -0.722), (-0.1567, -1.918, -0.7298), (-0.1484, -1.918, -0.5824), (-0.1564, -1.918, -0.4877), (-0.1564, -1.918, -0.8168), (-0.1657, -1.918, -0.7346), (-0.1657, -1.918, -0.5699), (-0.1751, -1.918, -0.4844), (-0.1399, -1.918, 0.3115), (-0.1306, -1.918, 0.3211), (-0.0866, -1.918, -0.7164), (-0.1352, -1.918, -0.6989), (-0.1384, -1.918, -0.8072), (-0.1219, -1.918, -0.7917), (-0.1074, -1.918, -0.7709), (-0.09544, -1.918, -0.7454), (-0.1412, -1.918, -0.7116), (-0.1412, -1.918, -0.5928), (-0.09544, -1.918, -0.559), (-0.1074, -1.918, -0.5336), (-0.1219, -1.918, -0.5127), (-0.1384, -1.918, -0.4972), (-0.1036, -1.918, -0.2549), (-0.1399, -1.918, -0.2243), (-0.01637, -1.918, -0.804), (-0.05656, -1.918, -0.804), (-0.07931, -1.918, -0.6522), (-0.08115, -1.918, -0.6195), (-0.0866, -1.918, -0.588), (-0.01637, -1.918, -0.6062), (-0.01637, -1.918, -0.5732), (0.04466, -1.918, -0.6062), (0.05656, -1.918, -0.5732), (0.07591, -1.918, -0.4894), (0.05656, -1.918, -0.4894), (0.04466, -1.918, -0.6886), (-0.008032, -1.918, 0.1859), (0.07591, -1.918, -0.804), (-0.01637, -1.918, -0.6886), (-0.05656, -1.918, -0.4894), (-0.0521, -1.918, -0.2985), (0.1414, -1.918, -0.5732), (0.1221, -1.918, -0.804), (0.1414, -1.918, -0.4894), (0.1221, -1.918, -0.4894), (0.2248, -1.918, -0.804), (0.1846, -1.918, -0.804), (0.1846, -1.918, -0.5732), (0.2248, -1.918, -0.5732), (0.2322, -1.918, -0.2037), (0.2664, -1.918, -0.5732), (0.2664, -1.918, -0.4894), (0.2917, -1.918, -0.4894), (0.3885, -1.918, -0.4894), (0.3334, -1.918, -0.804), (0.3334, -1.918, -0.668), (0.3885, -1.918, -0.6268), (0.3275, -1.918, -0.2037), (0.2917, -1.918, -0.804), (0.3275, -1.918, -0.1843), (-0.0521, -1.918, -0.03608), (-0.1308, -1.918, -0.6844), (-0.08115, -1.918, -0.685), (-0.1281, -1.918, -0.6686), (-0.1271, -1.918, -0.6522), (-0.1281, -1.918, -0.6358), (-0.1308, -1.918, -0.6201), (-0.1352, -1.918, -0.6056), (-0.1399, -1.918, 0.04607), (-0.1399, -1.918, 0.1233), (-0.04271, -1.918, 0.2241), (0.5135, -1.918, -0.6062), (0.5135, -1.918, -0.5732), (0.5135, -1.918, -0.7325), (0.5135, -1.918, -0.6886), (0.4674, -1.918, -0.804), (0.4346, -1.918, -0.815), (0.4674, -1.918, -0.4894), (0.579, -1.918, -0.7744), (0.5983, -1.918, -0.7525), (0.579, -1.918, -0.7325), (0.579, -1.918, -0.804), (0.6072, -1.918, -0.7757), (0.6013, -1.918, -0.7635), (0.6057, -1.918, -0.5822), (0.579, -1.918, -0.5732), (0.6057, -1.918, -0.5767), (0.5731, -1.918, -0.6886), (0.5731, -1.918, -0.6062), (0.6064, -1.918, -0.5945), (0.579, -1.918, -0.4894), (0.6132, -1.918, -0.6261), (0.6325, -1.918, -0.6577), (0.6206, -1.918, -0.5121), (0.643, -1.918, -0.6687), (0.6355, -1.918, -0.7114), (0.6355, -1.918, -0.6605), (0.6519, -1.918, -0.6783), (0.6578, -1.918, -0.5802), (0.6595, -1.918, -0.5651), (0.6593, -1.918, -0.8157), (0.6415, -1.918, -0.8116), (0.6608, -1.918, -0.7333), (0.6261, -1.918, -0.7992), (0.6519, -1.918, -0.7278), (0.6093, -1.918, -0.5418), (0.6296, -1.918, -0.6536), (0.6191, -1.918, -0.6371), (0.6093, -1.918, -0.611), (0.6772, -1.918, -0.7278), (0.6772, -1.918, -0.7044), (0.6683, -1.918, -0.7333), (0.6653, -1.918, -0.5959), (0.7024, -1.918, -0.8006), (0.7114, -1.918, -0.7896), (0.6876, -1.918, -0.8102), (0.7174, -1.918, -0.7786), (0.7233, -1.918, -0.7635), (0.6802, -1.918, -0.7162), (0.6742, -1.918, -0.7003), (0.7263, -1.918, -0.6701), (0.6712, -1.918, -0.6962), (0.7218, -1.918, -0.6591), (0.7159, -1.918, -0.6481), (0.6638, -1.918, -0.6893), (0.6891, -1.918, -0.6165), (0.7099, -1.918, -0.6385), (0.7293, -1.918, -0.7456), (0.7427, -1.918, -0.7518), (0.7517, -1.918, -0.775), (0.7859, -1.918, -0.8108), (0.7799, -1.918, -0.7107), (0.7457, -1.918, -0.7628), (0.7325, -1.918, -0.7113), (0.7309, -1.918, -0.6891), (0.8127, -1.918, -0.7325), (0.8053, -1.918, -0.7325), (0.7963, -1.918, -0.727), (0.8468, -1.918, -0.7998), (0.832, -1.918, -0.8095), (0.8618, -1.918, -0.7779), (0.8559, -1.918, -0.7889), (0.8038, -1.918, -0.815), (0.8127, -1.918, -0.815), (0.7705, -1.918, -0.7985), (0.6683, -1.918, -0.8157), (0.6677, -1.918, -0.5605), (0.4346, -1.918, -0.4894), (-0.1937, -1.918, -0.8168), (-0.1934, -1.918, -0.7298), (-0.1934, -1.918, -0.5746), (-0.4465, -1.918, 0.67), (-0.2322, -1.918, 0.4818), (-0.3528, -1.918, 0.67), (-0.3275, -1.918, 0.7648), (-0.1399, -1.918, 0.376), (0.128, -1.918, 0.1439), (-0.04614, -1.918, 0.4804), (0.128, -1.918, 0.3301), (0.3275, -1.918, 0.5436), (0.3275, -1.918, 0.6082), (0.3275, -1.918, 0.686), (0.3275, -1.918, 0.7964), (0.4465, -1.918, -0.0457), (0.3587, -1.918, -0.0457), (0.2322, -1.918, 0.4415), (0.3587, -1.918, 0.67), (0.4465, -1.918, 0.67), (0.5671, -1.918, 0.2496), (0.5671, -1.918, 0.09167), (0.4793, -1.918, 0.09167), (0.5671, -1.918, 0.3746), (0.4793, -1.918, 0.3438), (0.5671, -1.918, 0.5216), (0.6296, -1.918, -0.5039), (0.64, -1.918, 0.3746), (0.64, -1.918, 0.2496), (0.6768, -1.918, -0.5629), (0.6881, -1.918, -0.494), (0.6921, -1.918, -0.5835), (0.6831, -1.918, -0.5699), (0.7233, -1.918, -0.5437), (0.7502, -1.918, -0.5814), (0.7233, -1.918, -0.5492), (0.719, -1.918, -0.5254), (0.7085, -1.918, -0.5089), (0.6995, -1.918, -0.4992), (0.6442, -1.918, -0.4958), (0.6685, -1.918, -0.4901), (0.4465, -1.918, 0.2502), (0.4793, -1.918, 0.5216), (0.7576, -1.918, -0.6254), (0.777, -1.918, -0.657), (0.7799, -1.918, -0.6597), (0.774, -1.918, -0.5031), (0.7651, -1.918, -0.5114), (0.8157, -1.918, -0.6954), (0.8122, -1.918, -0.5598), (0.804, -1.918, -0.5644), (0.7886, -1.918, -0.4951), (0.7636, -1.918, -0.6364), (0.8097, -1.918, -0.5952), (0.7538, -1.918, -0.6103), (0.8023, -1.918, -0.5794), (0.7508, -1.918, -0.5938), (0.7502, -1.918, -0.5759), (0.7537, -1.918, -0.541), (0.8216, -1.918, -0.727), (0.8246, -1.918, -0.7155), (0.8544, -1.918, -0.6378), (0.8365, -1.918, -0.5828), (0.8335, -1.918, -0.6158), (0.844, -1.918, -0.4985), (0.8276, -1.918, -0.5691), (0.8212, -1.918, -0.5622), (0.8325, -1.918, -0.4932), (0.8663, -1.918, -0.6584), (0.8678, -1.918, -0.5485), (0.8603, -1.918, -0.6474), (0.8634, -1.918, -0.5247), (0.8769, -1.918, -0.7106), (0.8737, -1.918, -0.7449), (0.8753, -1.918, -0.6884), (0.8678, -1.918, -0.543), (0.8678, -1.918, -0.7628), (0.8707, -1.918, -0.6693), (0.8216, -1.918, -0.7037), (0.8529, -1.918, -0.5082), (0.7874, -1.918, -0.668), (0.7963, -1.918, -0.6776), (0.8082, -1.918, -0.6886), (0.8186, -1.918, -0.6996), (0.774, -1.918, -0.6529), (0.813, -1.918, -0.4894)], [], [(11, 12, 22, 16), (22, 12, 14, 26, 30, 20), (24, 26, 14, 8), (20, 30, 29, 19), (8, 14, 12, 11), (16, 22, 20, 19), (24, 8, 11, 16, 19, 29), (446, 441, 440, 465, 444, 463, 435, 426, 425, 462, 459, 443, 439, 437, 454, 457, 458, 455, 460, 461, 451, 484, 552, 551, 550, 477, 476, 483, 475, 482, 480, 505, 497, 548, 545, 543, 527, 526, 524, 515, 514, 512, 513, 516, 525, 542, 544, 549, 546, 567, 582, 583, 547, 506, 509, 510, 508, 507, 472, 432, 433, 414, 416, 417, 434, 474, 473, 553, 711, 713, 714, 717, 715, 569, 722, 721, 726, 727, 749, 732, 750, 733, 731, 735, 736, 728, 729, 730, 723, 724, 619, 617, 609, 725, 719, 720, 630, 596, 718, 716, 620, 600, 599, 594, 593, 604, 603, 611, 612, 616, 613, 707, 637, 650, 645, 632, 631, 648, 647, 634, 633, 640, 638, 643, 639, 655, 664, 662, 671, 669, 678, 670, 679, 681, 684, 657, 654, 656, 652, 666, 667, 651, 668, 649, 644, 646, 665, 653, 734, 747, 748, 738, 746, 745, 744, 741, 743, 739, 740, 737, 706, 659, 658, 672, 685, 686, 683, 682, 680, 694, 693, 687, 688, 691, 697, 696, 695, 767, 768, 786, 791, 756, 790, 789, 788, 753, 752, 792, 760, 751, 762, 764, 742, 765, 766, 755, 754, 759, 793, 775, 772, 787, 779, 783, 777, 770, 773, 774, 757, 758, 763, 761, 771, 769, 778, 776, 785, 782, 780, 781, 784, 700, 701, 698, 5, 7, 2, 1, 397, 398, 402, 407, 403, 411, 406, 413, 410, 408, 409, 412, 470, 471, 427, 428, 429, 430, 431, 436, 445, 468, 449, 452, 489, 479, 478, 488, 487, 486, 485, 450, 464, 466, 467, 447), (504, 493, 495, 492, 490, 494, 501, 496, 502, 503), (555, 558, 710, 529, 541, 540, 539, 538, 537, 536, 535, 534, 533, 528, 709, 557, 554, 565, 561, 560, 576, 571, 621, 623, 624, 625, 626, 627, 577, 562, 559, 566), (688, 687, 677, 676, 674, 673, 675, 705, 660, 661, 663, 642, 643, 638, 641, 635, 637, 707, 636, 615, 614, 618, 612, 611, 610, 608, 605, 606, 607, 601, 603, 604, 602, 597, 593, 594, 592, 590, 589, 591, 595, 598, 584, 585, 599, 600, 582, 567, 563, 581, 580, 579, 578, 588, 587, 586, 622, 570, 575, 574, 573, 572, 564, 556, 708, 530, 531, 532, 518, 519, 521, 522, 512, 514, 523, 511, 520, 500, 517, 499, 491, 498, 482, 475, 481, 453, 448, 456, 438, 442, 418, 419, 420, 421, 422, 469, 423, 424, 408, 410, 415, 411, 403, 404, 405, 401, 400, 399, 397, 1, 5, 698, 699, 703, 702, 690, 704, 689, 692), (473, 472, 507, 553), (712, 547, 583, 628, 596, 630, 629, 568, 569, 715), (509, 714, 713, 510), (721, 720, 719, 619, 724, 726), (723, 730, 732, 749), (1, 2, 26, 24), (5, 1, 24, 29), (2, 7, 30, 26), (7, 5, 29, 30), (53, 3, 25, 51, 65, 64, 17, 46, 18, 21, 47, 35, 62, 63, 52, 59, 58, 57, 54, 27, 50, 34, 67, 44, 43, 42, 69, 40, 70, 71, 72, 37, 41, 10, 4, 49, 48, 38, 66, 45, 15, 6, 74, 73, 9, 39, 68, 13, 23, 0, 31, 28, 36, 56, 55, 32, 33, 60, 61), (106, 154, 124, 170), (231, 128, 81, 207, 230, 125, 77, 136), (192, 238, 117, 198, 235, 129, 232, 120, 122, 121, 205, 204, 119, 201, 137, 199, 76, 196, 237, 197, 88, 239, 114, 115, 86, 241, 243, 242, 244, 113, 84, 195, 118, 200, 75, 203, 208, 210, 209, 212, 135, 228, 227, 226, 213, 214, 134, 215, 229, 211, 82, 206, 202, 234, 233, 236, 194, 85, 240, 138, 139, 190, 189, 188, 130, 116, 83, 193, 191), (140, 180, 110, 181), (173, 87, 167, 250, 142, 91), (171, 172, 253, 168, 162, 103), (163, 165, 258, 164), (260, 261, 157, 160, 161, 158, 159, 259), (143, 92, 155, 102), (152, 97, 98, 99, 101, 156, 153, 100), (270, 148, 96, 150, 267, 273, 263, 264, 268, 269, 265, 266), (272, 145, 94, 149, 271, 147, 95, 146), (93, 144, 262, 151), (166, 104, 105, 169, 254, 255, 132, 133, 256, 257), (175, 131, 109, 141, 140, 181, 182, 78, 111, 184, 246, 248, 247, 79, 110, 180, 112, 186, 245, 185, 183, 174, 179, 251, 252, 178, 108, 107, 177, 176), (187, 249, 90, 89), (216, 217, 127, 225), (223, 222, 221, 123, 220, 80, 126, 224, 218, 219), (275, 286, 309, 323, 322, 282, 304, 283, 284, 305, 293, 320, 321, 310, 317, 316, 315, 312, 287, 308, 292, 325, 302, 301, 300, 327, 298, 328, 329, 330, 295, 299, 279, 276, 307, 306, 296, 324, 303, 281, 277, 332, 331, 278, 297, 326, 280, 285, 274, 289, 288, 294, 314, 313, 290, 291, 318, 319, 311), (363, 395, 396, 364), (395, 363, 362, 361, 360, 359, 358, 357, 356, 355, 386, 387, 388, 389, 390, 391, 392, 393, 394), (385, 386, 355, 354, 353, 352, 351, 350, 349, 348, 347, 346, 345, 378, 379, 380, 381, 382, 383, 384), (377, 378, 345, 344, 343, 342, 341, 340, 339, 338, 370, 371, 372, 373, 374, 375, 376), (369, 370, 338, 337, 336, 335, 334, 333, 364, 396, 365, 366, 367, 368), (777, 74, 6, 770), (787, 39, 9, 779), (771, 4, 10, 769), (13, 68, 772, 775), (770, 6, 15, 773), (791, 46, 17, 756), (768, 21, 18, 786), (767, 47, 21, 768), (35, 47, 767, 695), (0, 23, 793, 759), (23, 13, 775, 793), (788, 51, 25, 753), (25, 3, 752, 753), (789, 65, 51, 788), (31, 0, 759, 754), (766, 36, 28, 755), (28, 31, 754, 755), (792, 53, 61, 760), (752, 3, 53, 792), (742, 55, 56, 765), (762, 33, 32, 764), (751, 60, 33, 762), (704, 54, 57, 689), (689, 57, 58, 692), (692, 58, 59, 688), (764, 32, 55, 742), (765, 56, 36, 766), (27, 54, 704, 690), (688, 59, 52, 691), (760, 61, 60, 751), (52, 63, 697, 691), (63, 62, 696, 697), (17, 64, 790, 756), (64, 65, 789, 790), (763, 48, 49, 761), (758, 38, 48, 763), (66, 38, 758, 757), (786, 18, 46, 791), (49, 4, 771, 761), (773, 15, 45, 774), (45, 66, 757, 774), (44, 67, 699, 698), (67, 34, 703, 699), (772, 68, 39, 787), (700, 42, 43, 701), (701, 43, 44, 698), (778, 41, 37, 776), (769, 10, 41, 778), (779, 9, 73, 783), (784, 69, 42, 700), (781, 40, 69, 784), (780, 70, 40, 781), (782, 71, 70, 780), (785, 72, 71, 782), (776, 37, 72, 785), (783, 73, 74, 777), (62, 35, 695, 696), (34, 50, 702, 703), (50, 27, 690, 702), (502, 181, 110, 503), (474, 77, 125, 472, 473), (75, 200, 445, 436), (503, 110, 79, 504), (404, 126, 80, 405), (414, 81, 128, 416), (452, 84, 113, 489), (552, 130, 188, 551), (591, 133, 132, 595), (422, 215, 134, 469), (136, 77, 474, 434), (464, 239, 88, 466), (711, 89, 90, 713), (140, 141, 548, 497), (548, 141, 109, 545), (91, 142, 506, 547), (92, 143, 609, 617), (726, 144, 93, 727), (750, 94, 145, 733), (735, 146, 95, 736), (95, 147, 728, 736), (732, 730, 149, 94, 750), (635, 150, 96, 637), (637, 96, 148, 650), (727, 93, 151, 723, 749), (707, 97, 152, 636), (613, 98, 97, 707), (615, 100, 153, 614), (618, 156, 101, 612), (609, 143, 102, 725), (606, 159, 158, 607), (160, 157, 611, 603), (718, 103, 162, 716), (162, 168, 620, 716), (593, 165, 163, 604), (594, 104, 166, 592), (585, 169, 105, 599), (599, 105, 104, 594), (629, 106, 170, 568), (583, 172, 171, 628), (712, 173, 91, 547), (524, 177, 107, 515), (515, 107, 108, 514), (514, 108, 178, 523), (500, 179, 174, 517), (496, 182, 181, 502), (501, 78, 182, 496), (490, 184, 111, 494), (499, 183, 185, 491), (482, 186, 112, 480), (480, 112, 180, 505), (553, 507, 187, 89, 711), (551, 188, 189, 550), (475, 240, 85, 481), (489, 113, 244, 479), (115, 114, 450, 485), (86, 115, 485, 486), (83, 116, 484, 451), (484, 116, 130, 552), (85, 194, 453, 481), (455, 192, 191, 460), (193, 83, 451, 461), (194, 236, 448, 453), (195, 84, 452, 449), (118, 195, 449, 468), (465, 137, 201, 444), (444, 201, 119, 463), (463, 119, 204, 435), (459, 120, 232, 443), (426, 205, 121, 425), (425, 121, 122, 462), (462, 122, 120, 459), (418, 206, 82, 419), (202, 206, 418, 442), (419, 82, 211, 420), (207, 81, 414, 433), (406, 217, 216, 413), (400, 123, 221, 399), (569, 568, 170, 124, 722), (722, 124, 154, 720, 721), (221, 222, 397, 399), (397, 222, 223, 398), (174, 183, 499, 517), (401, 220, 123, 400), (407, 218, 224, 403), (224, 126, 404, 403), (405, 80, 220, 401), (398, 223, 219, 402), (225, 127, 411, 415), (411, 127, 217, 406), (413, 216, 225, 415, 410), (128, 231, 417, 416), (469, 134, 214, 423), (423, 214, 213, 424), (408, 424, 213, 226, 409), (409, 226, 227, 412), (412, 227, 228, 470), (470, 228, 135, 471), (427, 212, 209, 428), (471, 135, 212, 427), (420, 211, 229, 421), (421, 229, 215, 422), (428, 209, 210, 429), (430, 208, 203, 431), (429, 210, 208, 430), (432, 230, 207, 433), (417, 231, 136, 434), (435, 204, 205, 426), (431, 203, 75, 436), (234, 202, 442, 438), (443, 232, 129, 439), (200, 118, 468, 445), (233, 234, 438, 456), (129, 235, 437, 439), (76, 199, 440, 441), (440, 199, 137, 465), (198, 117, 457, 454), (197, 237, 447, 467), (237, 196, 446, 447), (196, 76, 441, 446), (117, 238, 458, 457), (460, 191, 193, 461), (238, 192, 455, 458), (450, 114, 239, 464), (466, 88, 197, 467), (483, 138, 240, 475), (476, 139, 138, 483), (477, 190, 139, 476), (550, 189, 190, 477), (487, 241, 86, 486), (478, 242, 243, 488), (488, 243, 241, 487), (479, 244, 242, 478), (249, 187, 507, 508), (245, 186, 482, 498), (616, 99, 98, 613), (248, 246, 492, 495), (492, 246, 184, 490), (494, 111, 78, 501), (504, 79, 247, 493), (247, 248, 495, 493), (713, 90, 249, 508, 510), (180, 140, 497, 505), (251, 179, 500, 520), (491, 185, 245, 498), (545, 109, 131, 543), (506, 142, 250, 714, 509), (511, 252, 251, 520), (523, 178, 252, 511), (526, 176, 177, 524), (527, 175, 176, 526), (543, 131, 175, 527), (715, 87, 173, 712), (254, 169, 585, 584), (620, 168, 253, 600), (714, 250, 167, 717), (132, 255, 598, 595), (598, 255, 254, 584), (589, 256, 133, 591), (166, 257, 590, 592), (590, 257, 256, 589), (164, 258, 597, 602), (597, 258, 165, 593), (596, 628, 171, 103, 718), (604, 163, 164, 602), (158, 161, 601, 607), (601, 161, 160, 603), (259, 159, 606, 605), (261, 260, 608, 610), (608, 260, 259, 605), (611, 157, 261, 610), (153, 156, 618, 614), (719, 155, 92, 617, 619), (720, 154, 106, 629, 630), (151, 262, 724, 723), (724, 262, 144, 726), (636, 152, 100, 615), (612, 101, 99, 616), (267, 150, 635, 641), (634, 264, 263, 633), (631, 265, 269, 648), (270, 266, 632, 645), (632, 266, 265, 631), (268, 264, 634, 647), (648, 269, 268, 647), (728, 147, 271, 729), (731, 272, 146, 735), (733, 145, 272, 731), (650, 148, 270, 645), (640, 273, 267, 641, 638), (633, 263, 273, 640), (271, 149, 730, 729), (725, 102, 155, 719), (717, 167, 87, 715), (253, 172, 583, 582, 600), (125, 230, 432, 472), (235, 198, 454, 437), (236, 233, 456, 448), (743, 332, 277, 739), (745, 297, 278, 744), (685, 276, 279, 686), (280, 326, 746, 738), (739, 277, 281, 740), (679, 304, 282, 681), (678, 284, 283, 670), (669, 305, 284, 678), (293, 305, 669, 671), (274, 285, 748, 747), (285, 280, 738, 748), (654, 309, 286, 656), (286, 275, 652, 656), (657, 323, 309, 654), (289, 274, 747, 734), (665, 294, 288, 653), (653, 288, 289, 734), (666, 311, 319, 667), (652, 275, 311, 666), (644, 313, 314, 646), (668, 291, 290, 649), (651, 318, 291, 668), (663, 312, 315, 642), (642, 315, 316, 643), (643, 316, 317, 639), (649, 290, 313, 644), (646, 314, 294, 665), (287, 312, 663, 661), (639, 317, 310, 655), (667, 319, 318, 651), (310, 321, 664, 655), (321, 320, 662, 664), (282, 322, 684, 681), (322, 323, 657, 684), (658, 306, 307, 672), (659, 296, 306, 658), (324, 296, 659, 706), (670, 283, 304, 679), (307, 276, 685, 672), (740, 281, 303, 737), (303, 324, 706, 737), (302, 325, 675, 673), (325, 292, 705, 675), (746, 326, 297, 745), (676, 300, 301, 674), (674, 301, 302, 673), (683, 299, 295, 682), (686, 279, 299, 683), (744, 278, 331, 741), (677, 327, 300, 676), (687, 298, 327, 677), (693, 328, 298, 687), (694, 329, 328, 693), (680, 330, 329, 694), (682, 295, 330, 680), (741, 331, 332, 743), (320, 293, 671, 662), (292, 308, 660, 705), (308, 287, 661, 660), (333, 334, 558, 555), (334, 335, 710, 558), (335, 336, 529, 710), (529, 336, 337, 541), (541, 337, 338, 540), (540, 338, 339, 539), (539, 339, 340, 538), (538, 340, 341, 537), (537, 341, 342, 536), (536, 342, 343, 535), (535, 343, 344, 534), (534, 344, 345, 533), (533, 345, 346, 528), (346, 347, 709, 528), (347, 348, 557, 709), (348, 349, 554, 557), (349, 350, 565, 554), (350, 351, 561, 565), (351, 352, 560, 561), (560, 352, 353, 576), (576, 353, 354, 571), (571, 354, 355, 621), (621, 355, 356, 623), (623, 356, 357, 624), (624, 357, 358, 625), (625, 358, 359, 626), (626, 359, 360, 627), (627, 360, 361, 577), (577, 361, 362, 562), (362, 363, 559, 562), (363, 364, 566, 559), (364, 333, 555, 566), (366, 365, 567, 546), (367, 366, 546, 549), (368, 367, 549, 544), (542, 369, 368, 544), (525, 370, 369, 542), (516, 371, 370, 525), (513, 372, 371, 516), (512, 522, 373, 372, 513), (521, 374, 373, 522), (519, 375, 374, 521), (518, 376, 375, 519), (532, 377, 376, 518), (531, 378, 377, 532), (379, 378, 531, 530), (380, 379, 530, 708), (381, 380, 708, 556), (382, 381, 556, 564), (383, 382, 564, 572), (384, 383, 572, 573), (574, 385, 384, 573), (575, 386, 385, 574), (570, 387, 386, 575), (622, 388, 387, 570), (586, 389, 388, 622), (587, 390, 389, 586), (588, 391, 390, 587), (578, 392, 391, 588), (579, 393, 392, 578), (580, 394, 393, 579), (581, 395, 394, 580), (396, 395, 581, 563), (365, 396, 563, 567), (402, 219, 218, 407)])
_uv = me_cube_001.uv_layers.new(name='UVMap')
_uv.uv.foreach_set('vector', [0.375, 0.2526, 0.625, 0.2539, 0.625, 0.4961, 0.375, 0.4974, 0.6289, 0.5, 0.8711, 0.5, 0.875, 0.5031, 0.875, 0.75, 0.625, 0.75, 0.625, 0.5031, 0.375, 0.0, 0.625, 0.0, 0.625, 0.2469, 0.375, 0.2469, 0.625, 0.5031, 0.625, 0.75, 0.375, 0.75, 0.375, 0.5031, 0.375, 0.2469, 0.625, 0.2469, 0.625, 0.2539, 0.375, 0.2526, 0.375, 0.4974, 0.625, 0.4961, 0.625, 0.5031, 0.375, 0.5031, 0.125, 0.75, 0.125, 0.5031, 0.1276, 0.5, 0.3724, 0.5, 0.375, 0.5031, 0.375, 0.75, 0.3209, 0.75, 0.3205, 0.75, 0.3178, 0.75, 0.3141, 0.75, 0.3105, 0.75, 0.3047, 0.75, 0.3014, 0.75, 0.296, 0.75, 0.2861, 0.75, 0.2813, 0.75, 0.2751, 0.75, 0.2713, 0.75, 0.2685, 0.75, 0.2682, 0.75, 0.2692, 0.75, 0.2721, 0.75, 0.2738, 0.75, 0.2759, 0.75, 0.278, 0.75, 0.2795, 0.75, 0.2814, 0.75, 0.2822, 0.75, 0.2802, 0.75, 0.2786, 0.75, 0.2773, 0.75, 0.2749, 0.75, 0.2706, 0.75, 0.2656, 0.75, 0.2615, 0.75, 0.257, 0.75, 0.3498, 0.75, 0.3548, 0.75, 0.3541, 0.75, 0.3528, 0.75, 0.3501, 0.75, 0.3477, 0.75, 0.345, 0.75, 0.3396, 0.75, 0.3338, 0.75, 0.3271, 0.75, 0.3186, 0.75, 0.3192, 0.75, 0.3231, 0.75, 0.3324, 0.75, 0.3412, 0.75, 0.3493, 0.75, 0.3562, 0.75, 0.3618, 0.75, 0.3657, 0.75, 0.3679, 0.75, 0.4341, 0.75, 0.4411, 0.75, 0.4441, 0.75, 0.4413, 0.75, 0.6731, 0.75, 0.6846, 0.75, 0.4895, 0.75, 0.489, 0.75, 0.5345, 0.75, 0.5354, 0.75, 0.5907, 0.75, 0.5924, 0.75, 0.6377, 0.75, 0.635, 0.75, 0.6877, 0.75, 0.6809, 0.75, 0.5944, 0.75, 0.6286, 0.75, 0.7289, 0.75, 0.7176, 0.75, 0.7433, 0.75, 0.628, 0.75, 0.608, 0.75, 0.592, 0.75, 0.6535, 0.75, 0.6311, 0.75, 0.6241, 0.75, 0.6135, 0.75, 0.5438, 0.75, 0.5578, 0.75, 0.5862, 0.75, 0.5798, 0.75, 0.5584, 0.75, 0.5555, 0.75, 0.5378, 0.75, 0.5397, 0.75, 0.5152, 0.75, 0.5162, 0.75, 0.4924, 0.75, 0.4919, 0.75, 0.4643, 0.75, 0.4604, 0.75, 0.4576, 0.75, 0.5927, 0.75, 0.6038, 0.75, 0.6161, 0.75, 0.5608, 0.75, 0.5494, 0.75, 0.5767, 0.75, 0.5344, 0.75, 0.4931, 0.75, 0.4247, 0.75, 0.3748, 0.75, 0.3828, 0.75, 0.3841, 0.75, 0.3874, 0.75, 0.3887, 0.75, 0.3975, 0.75, 0.3992, 0.75, 0.3775, 0.75, 0.4059, 0.75, 0.409, 0.75, 0.4112, 0.75, 0.4185, 0.75, 0.4033, 0.75, 0.3984, 0.75, 0.392, 0.75, 0.3967, 0.75, 0.381, 0.75, 0.3756, 0.75, 0.3667, 0.75, 0.3729, 0.75, 0.3644, 0.75, 0.3688, 0.75, 0.3707, 0.75, 0.3822, 0.75, 0.3805, 0.75, 0.3803, 0.75, 0.381, 0.75, 0.3828, 0.75, 0.3852, 0.75, 0.3872, 0.75, 0.3877, 0.75, 0.3882, 0.75, 0.3888, 0.75, 0.3898, 0.75, 0.3908, 0.75, 0.3917, 0.75, 0.392, 0.75, 0.3925, 0.75, 0.3947, 0.75, 0.3962, 0.75, 0.3987, 0.75, 0.4015, 0.75, 0.4037, 0.75, 0.4047, 0.75, 0.4112, 0.75, 0.4172, 0.75, 0.4192, 0.75, 0.4215, 0.75, 0.4239, 0.75, 0.4245, 0.75, 0.4243, 0.75, 0.4232, 0.75, 0.4212, 0.75, 0.4184, 0.75, 0.4175, 0.75, 0.4097, 0.75, 0.4114, 0.75, 0.4122, 0.75, 0.412, 0.75, 0.4106, 0.75, 0.4078, 0.75, 0.4056, 0.75, 0.4038, 0.75, 0.4016, 0.75, 0.4004, 0.75, 0.399, 0.75, 0.3974, 0.75, 0.3945, 0.75, 0.3907, 0.75, 0.3843, 0.75, 0.3844, 0.75, 0.3947, 0.75, 0.3933, 0.75, 0.3931, 0.75, 0.3937, 0.75, 0.3954, 0.75, 0.3975, 0.75, 0.3992, 0.75, 0.3996, 0.75, 0.4001, 0.75, 0.4006, 0.75, 0.4015, 0.75, 0.4025, 0.75, 0.4033, 0.75, 0.4035, 0.75, 0.404, 0.75, 0.4059, 0.75, 0.4073, 0.75, 0.4095, 0.75, 0.412, 0.75, 0.414, 0.75, 0.4149, 0.75, 0.4207, 0.75, 0.4261, 0.75, 0.4279, 0.75, 0.4299, 0.75, 0.432, 0.75, 0.4323, 0.75, 0.4321, 0.75, 0.4311, 0.75, 0.4291, 0.75, 0.4266, 0.75, 0.4258, 0.75, 0.4191, 0.75, 0.4206, 0.75, 0.4214, 0.75, 0.4212, 0.75, 0.42, 0.75, 0.4176, 0.75, 0.4156, 0.75, 0.4139, 0.75, 0.4118, 0.75, 0.4107, 0.75, 0.4094, 0.75, 0.408, 0.75, 0.4054, 0.75, 0.4021, 0.75, 0.3965, 0.75, 0.3932, 0.75, 0.3903, 0.75, 0.3879, 0.75, 0.3853, 0.75, 0.3786, 0.75, 0.6232, 0.75, 0.8361, 0.75, 0.1621, 0.75, 0.2119, 0.75, 0.3263, 0.75, 0.269, 0.75, 0.3349, 0.75, 0.2283, 0.75, 0.2314, 0.75, 0.3334, 0.75, 0.3362, 0.75, 0.2763, 0.75, 0.2782, 0.75, 0.2835, 0.75, 0.2957, 0.75, 0.3038, 0.75, 0.308, 0.75, 0.3146, 0.75, 0.3204, 0.75, 0.3243, 0.75, 0.3283, 0.75, 0.332, 0.75, 0.3377, 0.75, 0.3399, 0.75, 0.3426, 0.75, 0.3447, 0.75, 0.3442, 0.75, 0.3401, 0.75, 0.3327, 0.75, 0.3294, 0.75, 0.3255, 0.75, 0.3228, 0.75, 0.3167, 0.75, 0.3144, 0.75, 0.3139, 0.75, 0.3157, 0.75, 0.3177, 0.75, 0.3201, 0.75, 0.3214, 0.75, 0.3283, 0.75, 0.3294, 0.75, 0.3285, 0.75, 0.3276, 0.75, 0.3118, 0.75, 0.3135, 0.75, 0.3157, 0.75, 0.3193, 0.75, 0.3223, 0.75, 0.3248, 0.75, 0.3449, 0.75, 0.3438, 0.75, 0.3417, 0.75, 0.3389, 0.75, 0.3355, 0.75, 0.3315, 0.75, 0.3271, 0.75, 0.3225, 0.75, 0.3179, 0.75, 0.3135, 0.75, 0.3095, 0.75, 0.3059, 0.75, 0.303, 0.75, 0.3009, 0.75, 0.2996, 0.75, 0.2992, 0.75, 0.2996, 0.75, 0.301, 0.75, 0.3031, 0.75, 0.306, 0.75, 0.3094, 0.75, 0.3133, 0.75, 0.3176, 0.75, 0.322, 0.75, 0.3264, 0.75, 0.3307, 0.75, 0.3347, 0.75, 0.3381, 0.75, 0.3411, 0.75, 0.3433, 0.75, 0.3447, 0.75, 0.3453, 0.75, 0.3844, 0.75, 0.3843, 0.75, 0.3804, 0.75, 0.377, 0.75, 0.3744, 0.75, 0.3714, 0.75, 0.368, 0.75, 0.365, 0.75, 0.364, 0.75, 0.3631, 0.75, 0.364, 0.75, 0.3669, 0.75, 0.3688, 0.75, 0.3644, 0.75, 0.3583, 0.75, 0.347, 0.75, 0.4112, 0.75, 0.409, 0.75, 0.3413, 0.75, 0.3638, 0.75, 0.3334, 0.75, 0.3292, 0.75, 0.3992, 0.75, 0.3975, 0.75, 0.379, 0.75, 0.3757, 0.75, 0.3223, 0.75, 0.3182, 0.75, 0.3725, 0.75, 0.369, 0.75, 0.3887, 0.75, 0.3874, 0.75, 0.3119, 0.75, 0.3072, 0.75, 0.3841, 0.75, 0.3828, 0.75, 0.3622, 0.75, 0.3563, 0.75, 0.348, 0.75, 0.3531, 0.75, 0.3327, 0.75, 0.327, 0.75, 0.2978, 0.75, 0.2937, 0.75, 0.3748, 0.75, 0.4247, 0.75, 0.4341, 0.75, 0.3679, 0.75, 0.3683, 0.75, 0.367, 0.75, 0.364, 0.75, 0.3595, 0.75, 0.3537, 0.75, 0.3468, 0.75, 0.339, 0.75, 0.3307, 0.75, 0.322, 0.75, 0.3133, 0.75, 0.3049, 0.75, 0.2971, 0.75, 0.2902, 0.75, 0.2845, 0.75, 0.2801, 0.75, 0.2774, 0.75, 0.2763, 0.75, 0.277, 0.75, 0.2795, 0.75, 0.2837, 0.75, 0.2894, 0.75, 0.2966, 0.75, 0.3048, 0.75, 0.3137, 0.75, 0.3192, 0.75, 0.3186, 0.75, 0.3137, 0.75, 0.3107, 0.75, 0.3051, 0.75, 0.2995, 0.75, 0.2709, 0.75, 0.2655, 0.75, 0.2907, 0.75, 0.2611, 0.75, 0.257, 0.75, 0.2615, 0.75, 0.2569, 0.75, 0.2485, 0.75, 0.2458, 0.75, 0.244, 0.75, 0.2442, 0.75, 0.2446, 0.75, 0.2461, 0.75, 0.2483, 0.75, 0.2509, 0.75, 0.2532, 0.75, 0.259, 0.75, 0.2616, 0.75, 0.2654, 0.75, 0.2707, 0.75, 0.2782, 0.75, 0.2763, 0.75, 0.2361, 0.75, 0.2314, 0.75, 0.2283, 0.75, 0.2244, 0.75, 0.2649, 0.75, 0.2329, 0.75, 0.2546, 0.75, 0.2161, 0.75, 0.2119, 0.75, 0.1621, 0.75, 0.3786, 0.75, 0.3853, 0.75, 0.3822, 0.75, 0.3794, 0.75, 0.3786, 0.75, 0.3776, 0.75, 0.3784, 0.75, 0.3809, 0.75, 0.3826, 0.75, 0.5944, 0.75, 0.5345, 0.75, 0.489, 0.75, 0.6286, 0.75, 0.6465, 0.75, 0.4441, 0.75, 0.4411, 0.75, 0.5158, 0.75, 0.5494, 0.75, 0.5608, 0.75, 0.5373, 0.75, 0.5899, 0.75, 0.592, 0.75, 0.608, 0.75, 0.6731, 0.75, 0.7433, 0.75, 0.7176, 0.75, 0.6846, 0.75, 0.6311, 0.75, 0.6161, 0.75, 0.6038, 0.75, 0.4643, 0.75, 0.4919, 0.75, 0.6241, 0.75, 0.4924, 0.75, 0.5162, 0.75, 0.5578, 0.75, 0.5438, 0.75, 0.1621, 0.75, 0.8361, 0.75, 0.875, 0.75, 0.125, 0.75, 0.3786, 0.75, 0.1621, 0.75, 0.125, 0.75, 0.375, 0.75, 0.8361, 0.75, 0.6232, 0.75, 0.625, 0.75, 0.875, 0.75, 0.6232, 0.75, 0.3786, 0.75, 0.375, 0.75, 0.625, 0.75, 0.928, 0.03709, 0.9299, 0.03565, 0.9318, 0.03422, 0.9365, 0.03115, 0.9488, 0.1609, 0.948, 0.02888, 0.9521, 0.02939, 0.9538, 0.02989, 0.9554, 0.0304, 0.9571, 0.03091, 0.9554, 0.0304, 0.9505, 0.02888, 0.9464, 0.02888, 0.9414, 0.02991, 0.9318, 0.03425, 0.9117, 0.06683, 0.9136, 0.06888, 0.9167, 0.05446, 0.9257, 0.03878, 0.9356, 0.03135, 0.9455, 0.02888, 0.9505, 0.02888, 0.9612, 0.03218, 0.9711, 0.03795, 0.9744, 0.04455, 0.9777, 0.05116, 0.981, 0.06023, 0.9843, 0.07096, 0.9843, 0.09158, 0.9843, 0.08133, 0.9827, 0.06559, 0.9802, 0.05796, 0.9769, 0.0495, 0.9739, 0.04347, 0.9622, 0.03276, 0.9488, 0.02888, 0.9447, 0.02908, 0.9457, 0.02888, 0.9502, 0.02888, 0.9552, 0.03034, 0.9587, 0.03142, 0.9642, 0.03393, 0.981, 0.06023, 0.981, 0.06023, 0.9786, 0.05362, 0.9733, 0.04239, 0.9692, 0.03684, 0.9615, 0.03236, 0.9506, 0.02892, 0.9371, 0.03098, 0.928, 0.03709, 0.9231, 0.04329, 0.9176, 0.05278, 0.9158, 0.1724, 0.9158, 0.1724, 0.9167, 0.177, 0.9177, 0.05271, 0.9195, 0.0495, 0.9224, 0.04453, 0.4224, 0.7054, 0.6815, 0.8837, 0.6815, 0.8837, 0.4224, 0.7054, 0.1856, 0.6683, 0.1485, 0.6683, 0.1485, 0.6683, 0.1856, 0.6683, 0.1856, 0.6683, 0.2376, 0.5734, 0.2376, 0.5734, 0.1856, 0.6683, 0.232, 0.03292, 0.2285, 0.03108, 0.2261, 0.02998, 0.2211, 0.02888, 0.2153, 0.02888, 0.2091, 0.03202, 0.2043, 0.03473, 0.201, 0.03675, 0.1969, 0.03932, 0.1949, 0.04061, 0.1949, 0.04061, 0.1969, 0.03932, 0.1996, 0.03765, 0.204, 0.0349, 0.2079, 0.03268, 0.212, 0.03053, 0.2178, 0.02888, 0.2195, 0.02888, 0.223, 0.02888, 0.2282, 0.03094, 0.233, 0.03366, 0.236, 0.03589, 0.2409, 0.0396, 0.2449, 0.04256, 0.249, 0.04715, 0.2531, 0.05515, 0.255, 0.05992, 0.255, 0.06412, 0.2544, 0.05827, 0.2483, 0.04597, 0.2389, 0.03811, 0.2269, 0.03034, 0.2105, 0.03132, 0.2038, 0.03503, 0.199, 0.03804, 0.1902, 0.04549, 0.1856, 0.05182, 0.1823, 0.05734, 0.1793, 0.06462, 0.1766, 0.0734, 0.1724, 0.1683, 0.1708, 0.1609, 0.1691, 0.146, 0.1691, 0.146, 0.17, 0.1535, 0.1714, 0.1635, 0.1741, 0.07921, 0.1766, 0.07343, 0.1807, 0.06023, 0.184, 0.05446, 0.1881, 0.04785, 0.1939, 0.04125, 0.203, 0.03548, 0.2087, 0.03218, 0.2153, 0.02888, 0.2236, 0.02888, 0.231, 0.03218, 0.2475, 0.04455, 0.2517, 0.05198, 0.255, 0.05941, 0.255, 0.06931, 0.255, 0.06462, 0.2531, 0.05515, 0.2511, 0.05101, 0.2495, 0.04812, 0.2449, 0.04256, 0.2413, 0.0399, 0.2373, 0.03686, 0.2349, 0.03506, 0.3111, 0.2178, 0.3089, 0.1675, 0.3086, 0.1609, 0.3086, 0.1609, 0.3713, 0.396, 0.4257, 0.7442, 0.4744, 0.8069, 0.3193, 0.9777, 0.3193, 0.396, 0.3713, 0.396, 0.4224, 0.5536, 0.4224, 0.5536, 0.4711, 0.3391, 0.4711, 0.3391, 0.571, 0.6048, 0.571, 0.6048, 0.5668, 0.2244, 0.5421, 0.2244, 0.5421, 0.2244, 0.5677, 0.03548, 0.6246, 0.03548, 0.6477, 0.1741, 0.6477, 0.1741, 0.5784, 0.2244, 0.5784, 0.2244, 0.6023, 0.03548, 0.6023, 0.03548, 0.6246, 0.03548, 0.6295, 0.396, 0.6815, 0.396, 0.6815, 0.396, 0.6287, 0.7937, 0.7409, 0.02888, 0.7409, 0.02888, 0.7162, 0.2244, 0.7162, 0.2244, 0.6617, 0.2244, 0.6617, 0.2244, 0.683, 0.1889, 0.683, 0.1889, 0.821, 0.1741, 0.821, 0.1741, 0.7591, 0.2244, 0.7591, 0.2244, 0.821, 0.1741, 0.821, 0.1741, 0.7847, 0.2244, 0.7847, 0.2244, 0.8177, 0.2244, 0.8177, 0.2244, 0.7847, 0.2244, 0.7847, 0.2244, 0.8144, 0.5734, 0.8144, 0.5734, 0.7657, 0.8317, 0.7657, 0.8317, 0.8144, 0.5734, 0.8144, 0.5734, 0.8548, 0.6683, 0.8548, 0.6683, 0.7475, 0.4909, 0.6988, 0.9208, 0.6988, 0.4909, 0.7475, 0.4909, 0.5281, 0.1741, 0.5281, 0.1741, 0.4686, 0.2244, 0.4686, 0.2244, 0.4909, 0.03548, 0.4909, 0.03548, 0.5248, 0.1048, 0.5248, 0.1048, 0.4909, 0.03548, 0.4909, 0.03548, 0.33, 0.04125, 0.3267, 0.03997, 0.3234, 0.03869, 0.3193, 0.03708, 0.3157, 0.03568, 0.3097, 0.05278, 0.3097, 0.05278, 0.3075, 0.05993, 0.3043, 0.07008, 0.2913, 0.03548, 0.2913, 0.03548, 0.3008, 0.08089, 0.3063, 0.06359, 0.3084, 0.0571, 0.3097, 0.05278, 0.3104, 0.05061, 0.269, 0.2244, 0.269, 0.2244, 0.2913, 0.03548, 0.2913, 0.03548, 0.3152, 0.03548, 0.3449, 0.04703, 0.3172, 0.03625, 0.3262, 0.03977, 0.3321, 0.04205, 0.3336, 0.04263, 0.335, 0.04318, 0.335, 0.04318, 0.335, 0.04318, 0.3342, 0.04286, 0.2525, 0.9208, 0.3045, 0.4909, 0.3036, 0.9208, 0.2525, 0.9208, 0.1543, 0.03548, 0.1295, 0.2244, 0.1287, 0.03548, 0.1543, 0.03548, 0.01568, 0.2302, 0.01568, 0.2302, 0.03932, 0.1743, 0.03932, 0.1743, 0.06106, 0.1229, 0.08432, 0.1789, 0.08432, 0.1789, 0.1056, 0.2302, 0.1056, 0.2302, 0.06106, 0.1229, 0.9299, 0.03565, 0.9318, 0.03422, 0.9365, 0.03115, 0.9414, 0.02991, 0.948, 0.02888, 0.9521, 0.02939, 0.9538, 0.02989, 0.9554, 0.0304, 0.9571, 0.03091, 0.9554, 0.0304, 0.9505, 0.02888, 0.9464, 0.02888, 0.9414, 0.02991, 0.9318, 0.03425, 0.9117, 0.06683, 0.9136, 0.06888, 0.9167, 0.05446, 0.9257, 0.03878, 0.9356, 0.03135, 0.9455, 0.02888, 0.9505, 0.02888, 0.9612, 0.03218, 0.9711, 0.03795, 0.9744, 0.04455, 0.9777, 0.05116, 0.981, 0.06023, 0.9843, 0.07096, 0.9843, 0.09158, 0.9843, 0.08133, 0.9827, 0.06559, 0.9802, 0.05796, 0.9769, 0.0495, 0.9739, 0.04347, 0.9622, 0.03276, 0.9488, 0.02888, 0.9447, 0.02908, 0.9457, 0.02888, 0.9502, 0.02888, 0.9552, 0.03034, 0.9587, 0.03142, 0.9642, 0.03393, 0.981, 0.06023, 0.981, 0.06023, 0.9786, 0.05362, 0.9733, 0.04239, 0.9692, 0.03684, 0.9615, 0.03236, 0.9506, 0.02892, 0.9371, 0.03098, 0.928, 0.03709, 0.9231, 0.04329, 0.9176, 0.05278, 0.9158, 0.1724, 0.9158, 0.1724, 0.9167, 0.177, 0.9177, 0.05271, 0.9195, 0.0495, 0.9224, 0.04453, 0.928, 0.03709, 0.0, 0.0, 0.0, 0.0, 0.0, 0.0, 0.0, 0.0, 0.0, 0.0, 0.0, 0.0, 0.0, 0.0, 0.0, 0.0, 0.0, 0.0, 0.0, 0.0, 0.0, 0.0, 0.0, 0.0, 0.0, 0.0, 0.0, 0.0, 0.0, 0.0, 0.0, 0.0, 0.0, 0.0, 0.0, 0.0, 0.0, 0.0, 0.0, 0.0, 0.0, 0.0, 0.0, 0.0, 0.0, 0.0, 0.0, 0.0, 0.0, 0.0, 0.0, 0.0, 0.0, 0.0, 0.0, 0.0, 0.0, 0.0, 0.0, 0.0, 0.0, 0.0, 0.0, 0.0, 0.0, 0.0, 0.0, 0.0, 0.0, 0.0, 0.0, 0.0, 0.0, 0.0, 0.0, 0.0, 0.0, 0.0, 0.0, 0.0, 0.0, 0.0, 0.0, 0.0, 0.0, 0.0, 0.0, 0.0, 0.0, 0.0, 0.0, 0.0, 0.0, 0.0, 0.0, 0.0, 0.0, 0.0, 0.0, 0.0, 0.0, 0.0, 0.0, 0.0, 0.0, 0.0, 0.0, 0.0, 0.0, 0.0, 0.0, 0.0, 0.0, 0.0, 0.0, 0.0, 0.0, 0.0, 0.0, 0.0, 0.0, 0.0, 0.0, 0.0, 0.0, 0.0, 0.0, 0.0, 0.0, 0.0, 0.0, 0.0, 0.0, 0.0, 0.0, 0.0, 0.0, 0.0, 0.0, 0.0, 0.0, 0.0, 0.0, 0.0, 0.0, 0.0, 0.0, 0.0, 0.981, 0.1889, 0.981, 0.1889, 0.9637, 0.1683, 0.9637, 0.1683, 0.9728, 0.2178, 0.9728, 0.2178, 0.9769, 0.2112, 0.9769, 0.2112, 0.962, 0.1485, 0.962, 0.1485, 0.9736, 0.1353, 0.9736, 0.1353, 0.9587, 0.2244, 0.9678, 0.2219, 0.9678, 0.2219, 0.9587, 0.2244, 0.9637, 0.1683, 0.9637, 0.1683, 0.9587, 0.17, 0.9587, 0.17, 0.9538, 0.09818, 0.9538, 0.09818, 0.9521, 0.1007, 0.9521, 0.1007, 0.9571, 0.09241, 0.9571, 0.09241, 0.9554, 0.09571, 0.9554, 0.09571, 0.9554, 0.08168, 0.9554, 0.08168, 0.9571, 0.09241, 0.9571, 0.09241, 0.9505, 0.07838, 0.9554, 0.08168, 0.9554, 0.08168, 0.9505, 0.07838, 0.9307, 0.2178, 0.9389, 0.2244, 0.9389, 0.2244, 0.9307, 0.2178, 0.9389, 0.2244, 0.9587, 0.2244, 0.9587, 0.2244, 0.9389, 0.2244, 0.9365, 0.1172, 0.9365, 0.1172, 0.9323, 0.1221, 0.9323, 0.1221, 0.9323, 0.1221, 0.9307, 0.1238, 0.9307, 0.1238, 0.9323, 0.1221, 0.9414, 0.1114, 0.9414, 0.1114, 0.9365, 0.1172, 0.9365, 0.1172, 0.929, 0.2162, 0.9307, 0.2178, 0.9307, 0.2178, 0.929, 0.2162, 0.9208, 0.1988, 0.9208, 0.1988, 0.9241, 0.2112, 0.9241, 0.2112, 0.9241, 0.2112, 0.929, 0.2162, 0.929, 0.2162, 0.9241, 0.2112, 0.929, 0.1262, 0.929, 0.1262, 0.9233, 0.1361, 0.9233, 0.1361, 0.9307, 0.1238, 0.9307, 0.1238, 0.929, 0.1262, 0.929, 0.1262, 0.9158, 0.1691, 0.9158, 0.1691, 0.9158, 0.1724, 0.9158, 0.1724, 0.9191, 0.1518, 0.9191, 0.1518, 0.9175, 0.1617, 0.9175, 0.1617, 0.92, 0.1427, 0.92, 0.1427, 0.9191, 0.1518, 0.9191, 0.1518, 0.9257, 0.03878, 0.9257, 0.03878, 0.9167, 0.05446, 0.9167, 0.05446, 0.9167, 0.05446, 0.9167, 0.05446, 0.9134, 0.06023, 0.9134, 0.06023, 0.9134, 0.06023, 0.9134, 0.06023, 0.9117, 0.06683, 0.9117, 0.06683, 0.9175, 0.1617, 0.9175, 0.1617, 0.9158, 0.1691, 0.9158, 0.1691, 0.9158, 0.1724, 0.9158, 0.1724, 0.9208, 0.1988, 0.9208, 0.1988, 0.9356, 0.03135, 0.9257, 0.03878, 0.9257, 0.03878, 0.9356, 0.03135, 0.9117, 0.06683, 0.9117, 0.06683, 0.9348, 0.09241, 0.9348, 0.09241, 0.9233, 0.1361, 0.9233, 0.1361, 0.92, 0.1427, 0.92, 0.1427, 0.9348, 0.09241, 0.9414, 0.08168, 0.9414, 0.08168, 0.9348, 0.09241, 0.9414, 0.08168, 0.9464, 0.07838, 0.9464, 0.07838, 0.9414, 0.08168, 0.9521, 0.1007, 0.948, 0.1048, 0.948, 0.1048, 0.9521, 0.1007, 0.948, 0.1048, 0.9414, 0.1114, 0.9414, 0.1114, 0.948, 0.1048, 0.9447, 0.1716, 0.9447, 0.1716, 0.9488, 0.1609, 0.9488, 0.1609, 0.948, 0.1782, 0.948, 0.1782, 0.9447, 0.1716, 0.9447, 0.1716, 0.9497, 0.1807, 0.948, 0.1782, 0.948, 0.1782, 0.9497, 0.1807, 0.9554, 0.09571, 0.9554, 0.09571, 0.9538, 0.09818, 0.9538, 0.09818, 0.9488, 0.1609, 0.962, 0.1485, 0.962, 0.1485, 0.9488, 0.1609, 0.9587, 0.17, 0.9587, 0.17, 0.9521, 0.1807, 0.9521, 0.1807, 0.9521, 0.1807, 0.9497, 0.1807, 0.9497, 0.1807, 0.9521, 0.1807, 0.9711, 0.03795, 0.9612, 0.03218, 0.9612, 0.03218, 0.9711, 0.03795, 0.9612, 0.03218, 0.9505, 0.02888, 0.9505, 0.02888, 0.9612, 0.03218, 0.9678, 0.2219, 0.9678, 0.2219, 0.9728, 0.2178, 0.9728, 0.2178, 0.9777, 0.05116, 0.9777, 0.05116, 0.9744, 0.04455, 0.9744, 0.04455, 0.9744, 0.04455, 0.9744, 0.04455, 0.9711, 0.03795, 0.9711, 0.03795, 0.9769, 0.1295, 0.9769, 0.1295, 0.9802, 0.1229, 0.9802, 0.1229, 0.9736, 0.1353, 0.9736, 0.1353, 0.9769, 0.1295, 0.9769, 0.1295, 0.9769, 0.2112, 0.9769, 0.2112, 0.981, 0.1922, 0.981, 0.1922, 0.981, 0.06023, 0.981, 0.06023, 0.9777, 0.05116, 0.9777, 0.05116, 0.9843, 0.07096, 0.9843, 0.07096, 0.981, 0.06023, 0.981, 0.06023, 0.9843, 0.09158, 0.9843, 0.09158, 0.9843, 0.07096, 0.9843, 0.07096, 0.9843, 0.1097, 0.9843, 0.1097, 0.9843, 0.09158, 0.9843, 0.09158, 0.9827, 0.1163, 0.9827, 0.1163, 0.9843, 0.1097, 0.9843, 0.1097, 0.9802, 0.1229, 0.9802, 0.1229, 0.9827, 0.1163, 0.9827, 0.1163, 0.981, 0.1922, 0.981, 0.1922, 0.981, 0.1889, 0.981, 0.1889, 0.9464, 0.07838, 0.9505, 0.07838, 0.9505, 0.07838, 0.9464, 0.07838, 0.9505, 0.02888, 0.9455, 0.02888, 0.9455, 0.02888, 0.9505, 0.02888, 0.9455, 0.02888, 0.9356, 0.03135, 0.9356, 0.03135, 0.9455, 0.02888, 0.3086, 0.1609, 0.3086, 0.1609, 0.3086, 0.1617, 0.3086, 0.1617, 0.2376, 0.8317, 0.2376, 0.8317, 0.2376, 0.5734, 0.2376, 0.5734, 0.2376, 0.6802, 0.198, 0.2178, 0.2021, 0.2228, 0.2021, 0.2228, 0.198, 0.2178, 0.3086, 0.1617, 0.3086, 0.1617, 0.3069, 0.1683, 0.3069, 0.1683, 0.08911, 0.03548, 0.08911, 0.03548, 0.08911, 0.09241, 0.08911, 0.09241, 0.1485, 0.6683, 0.1485, 0.6683, 0.1485, 0.7434, 0.1485, 0.7434, 0.2376, 0.2211, 0.2376, 0.2211, 0.2459, 0.2112, 0.2459, 0.2112, 0.2475, 0.09158, 0.2475, 0.09158, 0.2508, 0.08498, 0.2508, 0.08498, 0.5248, 0.1543, 0.5248, 0.1543, 0.5248, 0.1048, 0.5248, 0.1048, 0.1766, 0.07343, 0.1766, 0.07343, 0.1741, 0.07921, 0.1741, 0.07921, 0.1856, 0.8317, 0.2376, 0.8317, 0.2376, 0.8317, 0.1856, 0.8317, 0.2351, 0.1642, 0.2351, 0.1642, 0.2327, 0.1683, 0.2327, 0.1683, 0.2525, 0.9208, 0.2525, 0.9208, 0.3036, 0.9208, 0.3036, 0.9208, 0.3111, 0.2178, 0.3193, 0.2178, 0.3193, 0.2178, 0.3111, 0.2178, 0.3193, 0.2178, 0.3193, 0.2178, 0.3234, 0.2112, 0.3234, 0.2112, 0.3713, 0.396, 0.3193, 0.396, 0.3193, 0.396, 0.3713, 0.396, 0.6815, 0.396, 0.6295, 0.396, 0.6295, 0.396, 0.6815, 0.396, 0.6988, 0.9208, 0.6988, 0.9208, 0.7475, 0.9208, 0.7475, 0.9208, 0.7657, 0.8317, 0.7657, 0.8317, 0.8144, 0.8317, 0.8144, 0.8317, 0.8548, 0.7434, 0.8548, 0.7434, 0.8548, 0.6683, 0.8548, 0.6683, 0.8548, 0.6683, 0.8144, 0.6683, 0.8144, 0.6683, 0.8548, 0.6683, 0.7657, 0.7249, 0.7657, 0.5734, 0.7657, 0.5734, 0.7657, 0.8317, 0.7657, 0.8317, 0.7591, 0.03548, 0.7591, 0.03548, 0.7591, 0.2244, 0.7591, 0.2244, 0.7591, 0.2244, 0.7591, 0.2244, 0.821, 0.2244, 0.821, 0.2244, 0.7475, 0.9208, 0.7475, 0.9208, 0.7475, 0.4909, 0.7475, 0.4909, 0.7475, 0.6687, 0.7409, 0.2244, 0.7409, 0.2244, 0.7409, 0.02888, 0.7409, 0.02888, 0.7162, 0.2244, 0.7162, 0.2244, 0.7409, 0.2244, 0.7409, 0.2244, 0.6848, 0.1172, 0.6848, 0.1172, 0.6848, 0.03548, 0.6848, 0.03548, 0.6617, 0.03548, 0.6617, 0.03548, 0.6617, 0.2244, 0.6617, 0.2244, 0.6295, 0.396, 0.6295, 0.396, 0.6287, 0.7937, 0.6287, 0.7937, 0.6023, 0.03548, 0.6023, 0.03548, 0.6023, 0.1741, 0.6023, 0.1741, 0.5784, 0.2244, 0.6477, 0.2244, 0.6477, 0.2244, 0.5784, 0.2244, 0.571, 0.7178, 0.571, 0.7178, 0.571, 0.6048, 0.571, 0.6048, 0.571, 0.6048, 0.4711, 0.4967, 0.4711, 0.4967, 0.571, 0.6048, 0.5421, 0.2244, 0.5421, 0.2244, 0.5668, 0.2244, 0.5668, 0.2244, 0.5314, 0.2244, 0.5314, 0.2244, 0.5281, 0.1741, 0.5281, 0.1741, 0.4686, 0.03548, 0.4686, 0.03548, 0.4686, 0.2244, 0.4686, 0.2244, 0.4686, 0.2244, 0.4686, 0.2244, 0.5314, 0.2244, 0.5314, 0.2244, 0.4224, 0.5924, 0.4224, 0.5924, 0.4224, 0.7054, 0.4224, 0.7054, 0.4224, 0.3837, 0.4224, 0.3837, 0.4224, 0.5536, 0.4224, 0.5536, 0.3713, 0.8078, 0.3713, 0.8078, 0.3713, 0.396, 0.3713, 0.396, 0.335, 0.1741, 0.335, 0.1741, 0.335, 0.1601, 0.335, 0.1601, 0.335, 0.1601, 0.335, 0.1601, 0.335, 0.1419, 0.335, 0.1419, 0.335, 0.1419, 0.335, 0.1419, 0.3342, 0.132, 0.3342, 0.132, 0.321, 0.1114, 0.321, 0.1114, 0.3449, 0.04703, 0.3449, 0.04703, 0.3086, 0.1559, 0.3086, 0.1559, 0.3086, 0.1609, 0.3086, 0.1609, 0.3069, 0.1485, 0.3069, 0.1485, 0.3086, 0.1559, 0.3086, 0.1559, 0.2913, 0.1419, 0.2913, 0.1419, 0.302, 0.1419, 0.302, 0.1419, 0.3152, 0.03548, 0.3152, 0.03548, 0.2954, 0.09818, 0.2954, 0.09818, 0.269, 0.03548, 0.269, 0.03548, 0.269, 0.2244, 0.269, 0.2244, 0.269, 0.2244, 0.269, 0.2244, 0.3094, 0.2244, 0.3094, 0.2244, 0.2525, 0.743, 0.2525, 0.4909, 0.2525, 0.4909, 0.2525, 0.9208, 0.2525, 0.9208, 0.2508, 0.08498, 0.2508, 0.08498, 0.2517, 0.08416, 0.2517, 0.08416, 0.2517, 0.05198, 0.2517, 0.05198, 0.2475, 0.04455, 0.2475, 0.04455, 0.2459, 0.2112, 0.2459, 0.2112, 0.255, 0.1988, 0.255, 0.1988, 0.2426, 0.1617, 0.2393, 0.1617, 0.2393, 0.1617, 0.2426, 0.1617, 0.2475, 0.165, 0.2426, 0.1617, 0.2426, 0.1617, 0.2475, 0.165, 0.2376, 0.09736, 0.2426, 0.09736, 0.2426, 0.09736, 0.2376, 0.09736, 0.2426, 0.09736, 0.2426, 0.09736, 0.2475, 0.09158, 0.2475, 0.09158, 0.2475, 0.04455, 0.231, 0.03218, 0.231, 0.03218, 0.2475, 0.04455, 0.2318, 0.09076, 0.2318, 0.09076, 0.2327, 0.09158, 0.2327, 0.09158, 0.2351, 0.09406, 0.2376, 0.09736, 0.2376, 0.09736, 0.2351, 0.09406, 0.231, 0.03218, 0.2236, 0.02888, 0.2236, 0.02888, 0.231, 0.03218, 0.2269, 0.2244, 0.2376, 0.2211, 0.2376, 0.2211, 0.2269, 0.2244, 0.2096, 0.2244, 0.2269, 0.2244, 0.2269, 0.2244, 0.2096, 0.2244, 0.2071, 0.1683, 0.2071, 0.1683, 0.2038, 0.1617, 0.2038, 0.1617, 0.2038, 0.1617, 0.2038, 0.1617, 0.1997, 0.1551, 0.1997, 0.1551, 0.1997, 0.1551, 0.1997, 0.1551, 0.1964, 0.1493, 0.1964, 0.1493, 0.1997, 0.09736, 0.1997, 0.09736, 0.2038, 0.09158, 0.2038, 0.09158, 0.1947, 0.1394, 0.1947, 0.1394, 0.1947, 0.1205, 0.1947, 0.1205, 0.1947, 0.1205, 0.1947, 0.1205, 0.1964, 0.1106, 0.1964, 0.1106, 0.1964, 0.1106, 0.1964, 0.1106, 0.1997, 0.09736, 0.1997, 0.09736, 0.1939, 0.04125, 0.1939, 0.04125, 0.1881, 0.04785, 0.1881, 0.04785, 0.203, 0.03548, 0.1939, 0.04125, 0.1939, 0.04125, 0.203, 0.03548, 0.1881, 0.04785, 0.1881, 0.04785, 0.184, 0.05446, 0.184, 0.05446, 0.1856, 0.6683, 0.1485, 0.6683, 0.1485, 0.6683, 0.1856, 0.6683, 0.1295, 0.2244, 0.1295, 0.2244, 0.1543, 0.2244, 0.1543, 0.2244, 0.04538, 0.08581, 0.04538, 0.08581, 0.04125, 0.03548, 0.04125, 0.03548, 0.4276, 0.7112, 0.4224, 0.7054, 0.4224, 0.7054, 0.6799, 0.9967, 0.6799, 0.9967, 0.6799, 0.9967, 0.6799, 0.9967, 0.6815, 0.8837, 0.6815, 0.8837, 0.6808, 0.9304, 0.04125, 0.03548, 0.01568, 0.03548, 0.01568, 0.03548, 0.04125, 0.03548, 0.01568, 0.03548, 0.01568, 0.03548, 0.01568, 0.2302, 0.01568, 0.2302, 0.3449, 0.04703, 0.3152, 0.03548, 0.3152, 0.03548, 0.3449, 0.04703, 0.06766, 0.03548, 0.06766, 0.03548, 0.04538, 0.08581, 0.04538, 0.08581, 0.1056, 0.2302, 0.1056, 0.2302, 0.1114, 0.03548, 0.1114, 0.03548, 0.1114, 0.03548, 0.08911, 0.03548, 0.08911, 0.03548, 0.1114, 0.03548, 0.08911, 0.09241, 0.08911, 0.09241, 0.06766, 0.03548, 0.06766, 0.03548, 0.01568, 0.2302, 0.01568, 0.2302, 0.06106, 0.1229, 0.06106, 0.1229, 0.1543, 0.03548, 0.1287, 0.03548, 0.1287, 0.03548, 0.1543, 0.03548, 0.1287, 0.03548, 0.1287, 0.03548, 0.1295, 0.2244, 0.1295, 0.2244, 0.1543, 0.2244, 0.1543, 0.2244, 0.1543, 0.03548, 0.1543, 0.03548, 0.1543, 0.1136, 0.1485, 0.7434, 0.1856, 0.7434, 0.1856, 0.7434, 0.1485, 0.7434, 0.1741, 0.07921, 0.1741, 0.07921, 0.1724, 0.08746, 0.1724, 0.08746, 0.1724, 0.08746, 0.1724, 0.08746, 0.17, 0.09818, 0.17, 0.09818, 0.1695, 0.1127, 0.17, 0.09818, 0.17, 0.09818, 0.1691, 0.1229, 0.1691, 0.1229, 0.1691, 0.1229, 0.1691, 0.1229, 0.1691, 0.146, 0.1691, 0.146, 0.1691, 0.146, 0.1691, 0.146, 0.1708, 0.1609, 0.1708, 0.1609, 0.1708, 0.1609, 0.1708, 0.1609, 0.1724, 0.1683, 0.1724, 0.1683, 0.1757, 0.1799, 0.1757, 0.1799, 0.179, 0.1898, 0.179, 0.1898, 0.1724, 0.1683, 0.1724, 0.1683, 0.1757, 0.1799, 0.1757, 0.1799, 0.184, 0.05446, 0.184, 0.05446, 0.1807, 0.06023, 0.1807, 0.06023, 0.1807, 0.06023, 0.1807, 0.06023, 0.1766, 0.07343, 0.1766, 0.07343, 0.179, 0.1898, 0.179, 0.1898, 0.1823, 0.1964, 0.1823, 0.1964, 0.1856, 0.203, 0.1856, 0.203, 0.1889, 0.2096, 0.1889, 0.2096, 0.1823, 0.1964, 0.1823, 0.1964, 0.1856, 0.203, 0.1856, 0.203, 0.1856, 0.5734, 0.1856, 0.5734, 0.1856, 0.6683, 0.1856, 0.6683, 0.1856, 0.7434, 0.1856, 0.7434, 0.1856, 0.8317, 0.1856, 0.8317, 0.1964, 0.1493, 0.1964, 0.1493, 0.1947, 0.1394, 0.1947, 0.1394, 0.1889, 0.2096, 0.1889, 0.2096, 0.198, 0.2178, 0.198, 0.2178, 0.2087, 0.03218, 0.203, 0.03548, 0.203, 0.03548, 0.2087, 0.03218, 0.2038, 0.09158, 0.2038, 0.09158, 0.2079, 0.08498, 0.2079, 0.08498, 0.2021, 0.2228, 0.2096, 0.2244, 0.2096, 0.2244, 0.2021, 0.2228, 0.2153, 0.02888, 0.2087, 0.03218, 0.2087, 0.03218, 0.2153, 0.02888, 0.2079, 0.08498, 0.2153, 0.07838, 0.2153, 0.07838, 0.2079, 0.08498, 0.2178, 0.1782, 0.2129, 0.1741, 0.2129, 0.1741, 0.2178, 0.1782, 0.2129, 0.1741, 0.2129, 0.1741, 0.2071, 0.1683, 0.2071, 0.1683, 0.2211, 0.07838, 0.2261, 0.08251, 0.2261, 0.08251, 0.2211, 0.07838, 0.2261, 0.1741, 0.2219, 0.1807, 0.2219, 0.1807, 0.2261, 0.1741, 0.2219, 0.1807, 0.2195, 0.1807, 0.2195, 0.1807, 0.2219, 0.1807, 0.2195, 0.1807, 0.2178, 0.1782, 0.2178, 0.1782, 0.2195, 0.1807, 0.2261, 0.08251, 0.2285, 0.08498, 0.2285, 0.08498, 0.2261, 0.08251, 0.2327, 0.09158, 0.2327, 0.09158, 0.2351, 0.09406, 0.2351, 0.09406, 0.2285, 0.08498, 0.2318, 0.09076, 0.2318, 0.09076, 0.2285, 0.08498, 0.2393, 0.1617, 0.2393, 0.1617, 0.2351, 0.1642, 0.2351, 0.1642, 0.2327, 0.1683, 0.2327, 0.1683, 0.2261, 0.1741, 0.2261, 0.1741, 0.255, 0.05941, 0.255, 0.05941, 0.2517, 0.05198, 0.2517, 0.05198, 0.255, 0.06931, 0.255, 0.06931, 0.255, 0.05941, 0.255, 0.05941, 0.2541, 0.07838, 0.2541, 0.07838, 0.255, 0.06931, 0.255, 0.06931, 0.2517, 0.08416, 0.2517, 0.08416, 0.2541, 0.07838, 0.2541, 0.07838, 0.2517, 0.1757, 0.2517, 0.1757, 0.2475, 0.165, 0.2475, 0.165, 0.255, 0.1856, 0.255, 0.1856, 0.2533, 0.1807, 0.2533, 0.1807, 0.2533, 0.1807, 0.2533, 0.1807, 0.2517, 0.1757, 0.2517, 0.1757, 0.255, 0.1988, 0.255, 0.1988, 0.255, 0.1856, 0.255, 0.1856, 0.3045, 0.4909, 0.2525, 0.4909, 0.2525, 0.4909, 0.3045, 0.4909, 0.2913, 0.03548, 0.269, 0.03548, 0.269, 0.03548, 0.2913, 0.03548, 0.7112, 0.1419, 0.7112, 0.1419, 0.7162, 0.2244, 0.7162, 0.2244, 0.2979, 0.1741, 0.2913, 0.1741, 0.2913, 0.1741, 0.2979, 0.1741, 0.2913, 0.1741, 0.2913, 0.1741, 0.2913, 0.1419, 0.2913, 0.1419, 0.302, 0.1419, 0.302, 0.1419, 0.3069, 0.1485, 0.3069, 0.1485, 0.3069, 0.1683, 0.3069, 0.1683, 0.3045, 0.1741, 0.3045, 0.1741, 0.3045, 0.1741, 0.2979, 0.1741, 0.2979, 0.1741, 0.3045, 0.1741, 0.3036, 0.9208, 0.3036, 0.9208, 0.3045, 0.4909, 0.3045, 0.4909, 0.3038, 0.8585, 0.3094, 0.2244, 0.3111, 0.2178, 0.3111, 0.2178, 0.3094, 0.2244, 0.3276, 0.1163, 0.321, 0.1114, 0.321, 0.1114, 0.3276, 0.1163, 0.2954, 0.09818, 0.2954, 0.09818, 0.2913, 0.03548, 0.2913, 0.03548, 0.3234, 0.2112, 0.3234, 0.2112, 0.3267, 0.2054, 0.3267, 0.2054, 0.3193, 0.396, 0.3193, 0.396, 0.3193, 0.9777, 0.3193, 0.9777, 0.3193, 0.8417, 0.3309, 0.1262, 0.3309, 0.1262, 0.3276, 0.1163, 0.3276, 0.1163, 0.3342, 0.132, 0.3342, 0.132, 0.3309, 0.1262, 0.3309, 0.1262, 0.3342, 0.1865, 0.3342, 0.1865, 0.335, 0.1741, 0.335, 0.1741, 0.33, 0.1988, 0.33, 0.1988, 0.3342, 0.1865, 0.3342, 0.1865, 0.3267, 0.2054, 0.3267, 0.2054, 0.33, 0.1988, 0.33, 0.1988, 0.4257, 0.7442, 0.4257, 0.7442, 0.3713, 0.8078, 0.3713, 0.8078, 0.4909, 0.03548, 0.4686, 0.03548, 0.4686, 0.03548, 0.4909, 0.03548, 0.4711, 0.4967, 0.4711, 0.4967, 0.4711, 0.3391, 0.4711, 0.3391, 0.3193, 0.9777, 0.3193, 0.9777, 0.4744, 0.8069, 0.4744, 0.8069, 0.5248, 0.1048, 0.4909, 0.1048, 0.4909, 0.1048, 0.5248, 0.1048, 0.4909, 0.1048, 0.4909, 0.1048, 0.4909, 0.03548, 0.4909, 0.03548, 0.4909, 0.1543, 0.4909, 0.1543, 0.5248, 0.1543, 0.5248, 0.1543, 0.5281, 0.1741, 0.4909, 0.1741, 0.4909, 0.1741, 0.5281, 0.1741, 0.4909, 0.1741, 0.4909, 0.1741, 0.4909, 0.1543, 0.4909, 0.1543, 0.5677, 0.03548, 0.5421, 0.03548, 0.5421, 0.03548, 0.5677, 0.03548, 0.5421, 0.03548, 0.5421, 0.03548, 0.5421, 0.2244, 0.5421, 0.2244, 0.4955, 0.6345, 0.4224, 0.5536, 0.4224, 0.5536, 0.571, 0.7178, 0.571, 0.7178, 0.5668, 0.2244, 0.5668, 0.2244, 0.5677, 0.03548, 0.5677, 0.03548, 0.6023, 0.1741, 0.5792, 0.1741, 0.5792, 0.1741, 0.6023, 0.1741, 0.5792, 0.1741, 0.5792, 0.1741, 0.5784, 0.2244, 0.5784, 0.2244, 0.6246, 0.03548, 0.6023, 0.03548, 0.6023, 0.03548, 0.6246, 0.03548, 0.6477, 0.1741, 0.6246, 0.1741, 0.6246, 0.1741, 0.6477, 0.1741, 0.6246, 0.1741, 0.6246, 0.1741, 0.6246, 0.03548, 0.6246, 0.03548, 0.6477, 0.2244, 0.6477, 0.2244, 0.6477, 0.1741, 0.6477, 0.1741, 0.6848, 0.03548, 0.6617, 0.03548, 0.6617, 0.03548, 0.6848, 0.03548, 0.6807, 0.8449, 0.6807, 0.8449, 0.6815, 0.396, 0.6815, 0.396, 0.6815, 0.4077, 0.6815, 0.8837, 0.6815, 0.8837, 0.4224, 0.5924, 0.4224, 0.5924, 0.4763, 0.653, 0.7475, 0.4909, 0.6988, 0.4909, 0.6988, 0.4909, 0.7475, 0.4909, 0.6988, 0.4909, 0.6988, 0.4909, 0.6988, 0.9208, 0.6988, 0.9208, 0.7409, 0.02888, 0.7409, 0.02888, 0.6848, 0.1172, 0.6848, 0.1172, 0.6617, 0.2244, 0.6617, 0.2244, 0.7112, 0.1419, 0.7112, 0.1419, 0.821, 0.03548, 0.7591, 0.03548, 0.7591, 0.03548, 0.821, 0.03548, 0.7847, 0.1048, 0.7847, 0.1048, 0.7847, 0.07838, 0.7847, 0.07838, 0.7847, 0.1543, 0.7847, 0.1543, 0.8144, 0.1543, 0.8144, 0.1543, 0.821, 0.1741, 0.7847, 0.1741, 0.7847, 0.1741, 0.821, 0.1741, 0.7847, 0.1741, 0.7847, 0.1741, 0.7847, 0.1543, 0.7847, 0.1543, 0.8144, 0.1048, 0.7847, 0.1048, 0.7847, 0.1048, 0.8144, 0.1048, 0.8144, 0.1543, 0.8144, 0.1543, 0.8144, 0.1048, 0.8144, 0.1048, 0.8144, 0.6683, 0.8144, 0.6683, 0.8144, 0.5734, 0.8144, 0.5734, 0.8144, 0.7434, 0.8144, 0.7434, 0.8548, 0.7434, 0.8548, 0.7434, 0.8144, 0.8317, 0.8144, 0.8317, 0.8144, 0.7434, 0.8144, 0.7434, 0.821, 0.2244, 0.821, 0.2244, 0.821, 0.1741, 0.821, 0.1741, 0.821, 0.07838, 0.821, 0.07838, 0.821, 0.03548, 0.821, 0.03548, 0.821, 0.05322, 0.7847, 0.07838, 0.7847, 0.07838, 0.821, 0.07838, 0.821, 0.07838, 0.8144, 0.5734, 0.7657, 0.5734, 0.7657, 0.5734, 0.8144, 0.5734, 0.6287, 0.7937, 0.6287, 0.7937, 0.6807, 0.8449, 0.6807, 0.8449, 0.4744, 0.8069, 0.4744, 0.8069, 0.4257, 0.7442, 0.4257, 0.7442, 0.4711, 0.3391, 0.4224, 0.3837, 0.4224, 0.3837, 0.4426, 0.3652, 0.4711, 0.3391, 0.2376, 0.5734, 0.1856, 0.5734, 0.1856, 0.5734, 0.2376, 0.5734, 0.2153, 0.07838, 0.2211, 0.07838, 0.2211, 0.07838, 0.2153, 0.07838, 0.2236, 0.02888, 0.2153, 0.02888, 0.2153, 0.02888, 0.2236, 0.02888, 0.981, 0.1889, 0.981, 0.1889, 0.9637, 0.1683, 0.9637, 0.1683, 0.9728, 0.2178, 0.9728, 0.2178, 0.9769, 0.2112, 0.9769, 0.2112, 0.962, 0.1485, 0.962, 0.1485, 0.9736, 0.1353, 0.9736, 0.1353, 0.9587, 0.2244, 0.9678, 0.2219, 0.9678, 0.2219, 0.9587, 0.2244, 0.9637, 0.1683, 0.9637, 0.1683, 0.9587, 0.17, 0.9587, 0.17, 0.9538, 0.09818, 0.9538, 0.09818, 0.9521, 0.1007, 0.9521, 0.1007, 0.9571, 0.09241, 0.9571, 0.09241, 0.9554, 0.09571, 0.9554, 0.09571, 0.9554, 0.08168, 0.9554, 0.08168, 0.9571, 0.09241, 0.9571, 0.09241, 0.9505, 0.07838, 0.9554, 0.08168, 0.9554, 0.08168, 0.9505, 0.07838, 0.9307, 0.2178, 0.9389, 0.2244, 0.9389, 0.2244, 0.9307, 0.2178, 0.9389, 0.2244, 0.9587, 0.2244, 0.9587, 0.2244, 0.9389, 0.2244, 0.9365, 0.1172, 0.9365, 0.1172, 0.9323, 0.1221, 0.9323, 0.1221, 0.9323, 0.1221, 0.9307, 0.1238, 0.9307, 0.1238, 0.9323, 0.1221, 0.9414, 0.1114, 0.9414, 0.1114, 0.9365, 0.1172, 0.9365, 0.1172, 0.929, 0.2162, 0.9307, 0.2178, 0.9307, 0.2178, 0.929, 0.2162, 0.9208, 0.1988, 0.9208, 0.1988, 0.9241, 0.2112, 0.9241, 0.2112, 0.9241, 0.2112, 0.9241, 0.2112, 0.929, 0.2162, 0.929, 0.2162, 0.929, 0.1262, 0.929, 0.1262, 0.9233, 0.1361, 0.9233, 0.1361, 0.9307, 0.1238, 0.9307, 0.1238, 0.929, 0.1262, 0.929, 0.1262, 0.9158, 0.1691, 0.9158, 0.1691, 0.9158, 0.1724, 0.9158, 0.1724, 0.9191, 0.1518, 0.9191, 0.1518, 0.9175, 0.1617, 0.9175, 0.1617, 0.92, 0.1427, 0.92, 0.1427, 0.9191, 0.1518, 0.9191, 0.1518, 0.9257, 0.03878, 0.9257, 0.03878, 0.9167, 0.05446, 0.9167, 0.05446, 0.9167, 0.05446, 0.9167, 0.05446, 0.9134, 0.06023, 0.9134, 0.06023, 0.9134, 0.06023, 0.9134, 0.06023, 0.9117, 0.06683, 0.9117, 0.06683, 0.9175, 0.1617, 0.9175, 0.1617, 0.9158, 0.1691, 0.9158, 0.1691, 0.9158, 0.1724, 0.9158, 0.1724, 0.9208, 0.1988, 0.9208, 0.1988, 0.9356, 0.03135, 0.9257, 0.03878, 0.9257, 0.03878, 0.9356, 0.03135, 0.9117, 0.06683, 0.9117, 0.06683, 0.9348, 0.09241, 0.9348, 0.09241, 0.9233, 0.1361, 0.9233, 0.1361, 0.92, 0.1427, 0.92, 0.1427, 0.9348, 0.09241, 0.9414, 0.08168, 0.9414, 0.08168, 0.9348, 0.09241, 0.9414, 0.08168, 0.9464, 0.07838, 0.9464, 0.07838, 0.9414, 0.08168, 0.9521, 0.1007, 0.948, 0.1048, 0.948, 0.1048, 0.9521, 0.1007, 0.948, 0.1048, 0.9414, 0.1114, 0.9414, 0.1114, 0.948, 0.1048, 0.9447, 0.1716, 0.9447, 0.1716, 0.9488, 0.1609, 0.9488, 0.1609, 0.948, 0.1782, 0.948, 0.1782, 0.9447, 0.1716, 0.9447, 0.1716, 0.9497, 0.1807, 0.948, 0.1782, 0.948, 0.1782, 0.9497, 0.1807, 0.9554, 0.09571, 0.9554, 0.09571, 0.9538, 0.09818, 0.9538, 0.09818, 0.9488, 0.1609, 0.962, 0.1485, 0.962, 0.1485, 0.9488, 0.1609, 0.9587, 0.17, 0.9587, 0.17, 0.9521, 0.1807, 0.9521, 0.1807, 0.9521, 0.1807, 0.9497, 0.1807, 0.9497, 0.1807, 0.9521, 0.1807, 0.9711, 0.03795, 0.9612, 0.03218, 0.9612, 0.03218, 0.9711, 0.03795, 0.9612, 0.03218, 0.9505, 0.02888, 0.9505, 0.02888, 0.9612, 0.03218, 0.9678, 0.2219, 0.9678, 0.2219, 0.9728, 0.2178, 0.9728, 0.2178, 0.9777, 0.05116, 0.9777, 0.05116, 0.9744, 0.04455, 0.9744, 0.04455, 0.9744, 0.04455, 0.9744, 0.04455, 0.9711, 0.03795, 0.9711, 0.03795, 0.9769, 0.1295, 0.9769, 0.1295, 0.9802, 0.1229, 0.9802, 0.1229, 0.9736, 0.1353, 0.9736, 0.1353, 0.9769, 0.1295, 0.9769, 0.1295, 0.9769, 0.2112, 0.9769, 0.2112, 0.981, 0.1922, 0.981, 0.1922, 0.981, 0.06023, 0.981, 0.06023, 0.9777, 0.05116, 0.9777, 0.05116, 0.9843, 0.07096, 0.9843, 0.07096, 0.981, 0.06023, 0.981, 0.06023, 0.9843, 0.09158, 0.9843, 0.09158, 0.9843, 0.07096, 0.9843, 0.07096, 0.9843, 0.1097, 0.9843, 0.1097, 0.9843, 0.09158, 0.9843, 0.09158, 0.9827, 0.1163, 0.9827, 0.1163, 0.9843, 0.1097, 0.9843, 0.1097, 0.9802, 0.1229, 0.9802, 0.1229, 0.9827, 0.1163, 0.9827, 0.1163, 0.981, 0.1922, 0.981, 0.1922, 0.981, 0.1889, 0.981, 0.1889, 0.9464, 0.07838, 0.9505, 0.07838, 0.9505, 0.07838, 0.9464, 0.07838, 0.9505, 0.02888, 0.9455, 0.02888, 0.9455, 0.02888, 0.9505, 0.02888, 0.9455, 0.02888, 0.9356, 0.03135, 0.9356, 0.03135, 0.9455, 0.02888, 0.0, 0.0, 0.0, 0.0, 0.0, 0.0, 0.0, 0.0, 0.0, 0.0, 0.0, 0.0, 0.0, 0.0, 0.0, 0.0, 0.0, 0.0, 0.0, 0.0, 0.0, 0.0, 0.0, 0.0, 0.0, 0.0, 0.0, 0.0, 0.0, 0.0, 0.0, 0.0, 0.0, 0.0, 0.0, 0.0, 0.0, 0.0, 0.0, 0.0, 0.0, 0.0, 0.0, 0.0, 0.0, 0.0, 0.0, 0.0, 0.0, 0.0, 0.0, 0.0, 0.0, 0.0, 0.0, 0.0, 0.0, 0.0, 0.0, 0.0, 0.0, 0.0, 0.0, 0.0, 0.0, 0.0, 0.0, 0.0, 0.0, 0.0, 0.0, 0.0, 0.0, 0.0, 0.0, 0.0, 0.0, 0.0, 0.0, 0.0, 0.0, 0.0, 0.0, 0.0, 0.0, 0.0, 0.0, 0.0, 0.0, 0.0, 0.0, 0.0, 0.0, 0.0, 0.0, 0.0, 0.0, 0.0, 0.0, 0.0, 0.0, 0.0, 0.0, 0.0, 0.0, 0.0, 0.0, 0.0, 0.0, 0.0, 0.0, 0.0, 0.0, 0.0, 0.0, 0.0, 0.0, 0.0, 0.0, 0.0, 0.0, 0.0, 0.0, 0.0, 0.0, 0.0, 0.0, 0.0, 0.0, 0.0, 0.0, 0.0, 0.0, 0.0, 0.0, 0.0, 0.0, 0.0, 0.0, 0.0, 0.0, 0.0, 0.0, 0.0, 0.0, 0.0, 0.0, 0.0, 0.0, 0.0, 0.0, 0.0, 0.0, 0.0, 0.0, 0.0, 0.0, 0.0, 0.0, 0.0, 0.0, 0.0, 0.0, 0.0, 0.0, 0.0, 0.0, 0.0, 0.0, 0.0, 0.0, 0.0, 0.0, 0.0, 0.0, 0.0, 0.0, 0.0, 0.0, 0.0, 0.0, 0.0, 0.0, 0.0, 0.0, 0.0, 0.0, 0.0, 0.0, 0.0, 0.0, 0.0, 0.0, 0.0, 0.0, 0.0, 0.0, 0.0, 0.0, 0.0, 0.0, 0.0, 0.0, 0.0, 0.0, 0.0, 0.0, 0.0, 0.0, 0.0, 0.0, 0.0, 0.0, 0.0, 0.0, 0.0, 0.0, 0.0, 0.0, 0.0, 0.0, 0.0, 0.0, 0.0, 0.0, 0.0, 0.0, 0.0, 0.0, 0.0, 0.0, 0.0, 0.0, 0.0, 0.0, 0.0, 0.0, 0.0, 0.0, 0.0, 0.0, 0.0, 0.0, 0.0, 0.0, 0.0, 0.0, 0.0, 0.0, 0.0, 0.0, 0.0, 0.0, 0.0, 0.0, 0.0, 0.0, 0.0, 0.0, 0.0, 0.0, 0.0, 0.0, 0.0, 0.0, 0.0, 0.0, 0.0, 0.0, 0.0, 0.0, 0.0, 0.0, 0.0, 0.0, 0.0, 0.0, 0.0, 0.0, 0.0, 0.0, 0.0, 0.0, 0.0, 0.0, 0.0, 0.0, 0.0, 0.0, 0.0, 0.0, 0.0, 0.0, 0.0, 0.0, 0.0, 0.0, 0.0, 0.0, 0.0, 0.0, 0.0, 0.0, 0.0, 0.0, 0.0, 0.0, 0.0, 0.0, 0.0, 0.0, 0.0, 0.0, 0.0, 0.0, 0.0, 0.0, 0.0, 0.0, 0.0, 0.0, 0.0, 0.0, 0.0, 0.0, 0.0, 0.0, 0.0, 0.0, 0.0, 0.0, 0.0, 0.0, 0.0, 0.0, 0.0, 0.0, 0.0, 0.0, 0.0, 0.0, 0.0, 0.0, 0.0, 0.0, 0.0, 0.0, 0.0, 0.0, 0.0, 0.0, 0.0, 0.0, 0.0, 0.0, 0.0, 0.0, 0.0, 0.0, 0.0, 0.0, 0.0, 0.0, 0.0, 0.0, 0.0, 0.0, 0.0, 0.0, 0.0, 0.0, 0.0, 0.0, 0.0, 0.0, 0.0, 0.0, 0.0, 0.0, 0.0, 0.0, 0.0, 0.0, 0.0, 0.0, 0.0, 0.0, 0.0, 0.0, 0.0, 0.0, 0.0, 0.0, 0.0, 0.0, 0.0, 0.0, 0.0, 0.0, 0.0, 0.0, 0.0, 0.0, 0.0, 0.0, 0.0, 0.0, 0.0, 0.0, 0.0, 0.0, 0.0, 0.0, 0.0, 0.0, 0.0, 0.0, 0.0, 0.0, 0.0, 0.0, 0.0, 0.0, 0.0, 0.0, 0.0, 0.0, 0.0, 0.0, 0.0, 0.0, 0.0, 0.0, 0.0, 0.0, 0.0, 0.0, 0.0, 0.0, 0.0, 0.0, 0.0, 0.0, 0.0, 0.0, 0.0, 0.0, 0.0, 0.0, 0.0, 0.0, 0.0, 0.0, 0.0, 0.0, 0.0, 0.0, 0.0, 0.0, 0.0, 0.0, 0.0, 0.0, 0.0, 0.0, 0.0, 0.0, 0.0, 0.0, 0.0, 0.0, 0.0, 0.0, 0.0, 0.0, 0.0, 0.0, 0.0, 0.0, 0.0, 0.0, 0.0, 0.0, 0.0, 0.0, 0.0, 0.0, 0.0, 0.0, 0.0, 0.0, 0.0, 0.0, 0.0, 0.0, 0.0, 0.0, 0.0, 0.0, 0.0, 0.0, 0.0, 0.0, 0.0, 0.0, 0.0, 0.0, 0.0, 0.0, 0.0, 0.0, 0.0, 0.0, 0.0, 0.06106, 0.1229, 0.06106, 0.1229, 0.1056, 0.2302, 0.1056, 0.2302])
me_cube_001.update()

# ---- objects
ob_base = bpy.data.objects.new('base', me_cube)
ob_cube = bpy.data.objects.new('Cube', me_cube_001)

# ---- transforms, parenting, visibility, modifiers, constraints
ob_base.location = (0.0, 0.0, 22.5)
ob_base.scale = (44.0, 56.0, 22.5)
ob_base.lock_rotations_4d = False
ob_base.empty_display_type = 'ARROWS'
ob_base.lineart.crease_threshold = 0.0
ob_cube.location = (0.0, -96.62, 1.0)
ob_cube.rotation_euler = (-1.571, -0.0, 0.0)
ob_cube.scale = (30.23, 1.0, 17.25)

# ---- collection membership
col_collection.objects.link(ob_base)
col_collection.objects.link(ob_cube)

# ---- scene / render settings (as saved in the file)
scene.frame_start = 1; scene.frame_end = 250; scene.frame_set(1)
scene.render.engine = 'BLENDER_EEVEE_NEXT'
scene.cycles.sampling_pattern = 'TABULATED_SOBOL'
scene.unit_settings.scale_length = 0.001
bpy.context.view_layer.update()

# ---- added for rendering (the .blend has no active camera and no usable light): camera, sun
cam_auto = bpy.data.cameras.new('AutoCamera')
cam_auto.lens = 50.0
cam_auto.sensor_width = 36.0
cam_auto.clip_end = 4140.6
ob_auto_camera = bpy.data.objects.new('AutoCamera', cam_auto)
scene.collection.objects.link(ob_auto_camera)
ob_auto_camera.location = (235.933, -310.548, 264.745)
ob_auto_camera.rotation_euler = (1.09748, -7.21219e-08, 0.694738)
scene.camera = ob_auto_camera
light_auto_sun = bpy.data.lights.new('AutoSun', 'SUN')
light_auto_sun.energy = 3.0
light_auto_sun.angle = 0.0523599
ob_auto_sun = bpy.data.objects.new('AutoSun', light_auto_sun)
scene.collection.objects.link(ob_auto_sun)
ob_auto_sun.rotation_euler = (0.872665, 0.174533, 0.523599)
bpy.context.view_layer.update()
